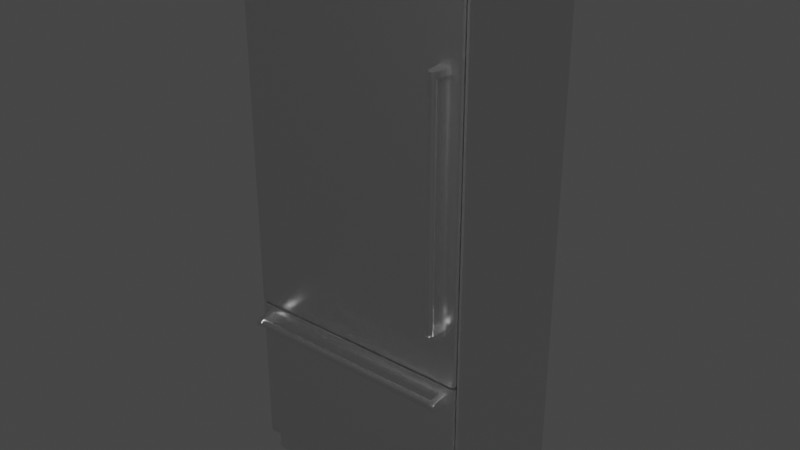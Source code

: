 # Source: Generic_Refrigerator.blend  (saved by Blender 2.83.19; exported with 4.5.12 LTS)
import bpy
from mathutils import Matrix  # noqa: F401  (used for matrix-valued properties, if any)

bpy.ops.wm.read_factory_settings(use_empty=True)
scene = bpy.context.scene
scene.name = 'Scene'

# ---- collections
col_collection = bpy.data.collections.new('Collection'); scene.collection.children.link(col_collection)

# ---- materials (node trees are filled in below, after node groups)
mat_polished_chrome = bpy.data.materials.new('Polished Chrome')
mat_polished_chrome.alpha_threshold = 0.0
mat_polished_chrome.use_transparent_shadow = False
mat_polished_chrome.diffuse_color = (0.4575, 0.4575, 0.4575, 1.0)
mat_polished_chrome.roughness = 0.5
mat_polished_chrome.specular_intensity = 0.8
mat_polished_chrome.line_color = (0.0, 0.0, 0.0, 1.0)

# ---- material node trees
mat_polished_chrome.use_nodes = True; mat_polished_chrome.node_tree.nodes.clear()
_N = mat_polished_chrome.node_tree.nodes; _L = mat_polished_chrome.node_tree.links
n0 = _N.new('ShaderNodeOutputMaterial'); n0.name = 'Material Output'; n0.location = (429, 269)
n0.width = 120
n1 = _N.new('ShaderNodeBsdfPrincipled'); n1.name = 'Principled BSDF'; n1.location = (102, 277)
n1.distribution = 'GGX'
n1.subsurface_method = 'BURLEY'
n1.inputs[1].default_value = 1.0
n1.inputs[2].default_value = 0.25
n1.inputs[3].default_value = 1.45
n1.inputs[27].default_value = (0.0, 0.0, 0.0, 1.0)
n1.inputs[28].default_value = 1.0
_L.new(n1.outputs[0], n0.inputs[0])
n0.is_active_output = True

# ---- world
world_world = bpy.data.worlds.new('World'); scene.world = world_world
world_world.use_nodes = True; world_world.node_tree.nodes.clear()
_N = world_world.node_tree.nodes; _L = world_world.node_tree.links
n0 = _N.new('ShaderNodeOutputWorld'); n0.name = 'World Output'; n0.location = (300, 300)
n1 = _N.new('ShaderNodeBackground'); n1.name = 'Background'; n1.location = (10, 300)
n1.inputs[0].default_value = (0.05088, 0.05088, 0.05088, 1.0)
_L.new(n1.outputs[0], n0.inputs[0])
n0.is_active_output = True
world_world.color = (0.05088, 0.05088, 0.05088)
world_world.use_sun_shadow = False
world_world.sun_shadow_jitter_overblur = 0.0

# ---- meshes
me_36_in_refrigerator_with_freezer_on_bottom = bpy.data.meshes.new('36 in Refrigerator with Freezer on Bottom')
me_36_in_refrigerator_with_freezer_on_bottom.from_pydata([(0.7051, -0.5491, 0.04218), (0.6204, -0.5491, 0.03346), (0.7051, -0.5299, 0.03346), (0.06358, -0.5937, 0.6763), (0.06358, -0.6558, 0.6477), (0.06358, -0.6607, 0.654), (0.06358, -0.6511, 0.643), (0.06358, -0.6538, 0.641), (0.06358, -0.6467, 0.6383), (0.06358, -0.6448, 0.6413), (0.06358, -0.6448, 0.6667), (0.06358, -0.6337, 0.6604), (0.06358, -0.6575, 0.654), (0.06358, -0.6589, 0.6614), (0.06358, -0.6538, 0.6671), (0.7051, -0.5491, 0.07705), (0.7051, -0.5299, 0.06833), (0.7051, -0.5299, 0.07705), (0.6204, -0.5491, 0.07705), (0.6204, -0.5491, 0.06833), (0.6204, -0.5299, 0.07705), (0.7051, -0.5491, 0.0509), (0.7051, -0.5491, 0.05961), (0.7051, -0.5299, 0.0509), (0.6204, -0.5491, 0.0509), (0.7051, -0.5299, 0.05961), (0.6204, -0.5299, 0.05961), (0.905, -0.5047, 2.134), (0.905, -0.5047, 0.08968), (0.905, -0.546, 2.134), (0.905, -0.546, 0.08968), (0.905, -0.5618, 0.08968), (0.9022, -0.5047, 0.08968), (0.9149, -0.5666, 0.08968), (0.905, -0.5746, 0.08968), (0.9149, -0.5746, 0.08968), (0.9078, -0.5713, 2.134), (0.9078, -0.5595, 0.08968), (0.9121, -0.5713, 2.134), (0.9078, -0.5713, 0.08968), (0.8319, -0.5299, 0.6299), (0.905, -0.5746, 2.134), (0.9022, -0.5483, 2.134), (0.9022, -0.5483, 0.08968), (0.08348, -0.5299, 0.6299), (0.3975, -0.5491, 0.04218), (0.3128, -0.5299, 0.04218), (0.3128, -0.5299, 0.03346), (0.3128, -0.5299, 0.0509), (0.3975, -0.5299, 0.0509), (0.3975, -0.5299, 0.05961), (0.3975, -0.5491, 0.07705), (0.3128, -0.5299, 0.07705), (0.3128, -0.5299, 0.06833), (0.3128, -0.5491, 0.03346), (0.3975, -0.5491, 0.03346), (0.3975, -0.5299, 0.03346), (0.3975, -0.5299, 0.04218), (0.3975, -0.5491, 0.05961), (0.3128, -0.5299, 0.05961), (0.02843, -0.5491, 0.1246), (0.02843, -0.5436, 0.1246), (0.8869, -0.5491, 0.685), (0.08348, -0.5491, 0.1797), (0.5179, -0.5491, 0.04218), (0.5179, -0.5491, 0.03346), (0.4153, -0.5491, 0.06833), (0.5, -0.5491, 0.07705), (0.4153, -0.5299, 0.07705), (0.5, -0.5299, 0.06833), (0.5, -0.5491, 0.06833), (0.03422, -0.5364, 2.013), (0.02843, -0.5436, 0.7358), (0.5, -0.5299, 0.0509), (0.5, -0.5299, 0.05961), (0.8869, -0.5436, 0.7358), (0.03422, -0.5299, 2.013), (0.08348, -0.5299, 1.963), (0.08348, -0.5299, 0.7908), (0.8319, -0.5299, 0.1797), (0.0004656, -0.5937, 2.134), (0.01206, -0.5589, 2.043), (0.0004656, -0.5767, 2.043), (0.0719, -0.5299, 2.134), (0.01573, -0.5299, 2.134), (0.01206, -0.5767, 2.134), (0.01573, -0.5589, 2.043), (0.01206, -0.5589, 2.134), (0.01206, -0.5767, 2.043), (0.0004656, -0.5767, 2.134), (0.0004656, -0.5937, 2.043), (0.8319, -0.5299, 1.963), (0.03422, -0.5299, 0.7416), (0.8319, -0.5299, 0.7908), (0.8811, -0.5299, 0.7416), (0.8811, -0.5299, 2.013), (0.8811, -0.5364, 0.7416), (0.8811, -0.5364, 2.013), (0.02843, -0.5491, 2.018), (0.8319, -0.5491, 0.7908), (0.8869, -0.5491, 2.018), (0.08348, -0.5491, 1.963), (0.02843, -0.5491, 0.7358), (0.08348, -0.5491, 0.7908), (0.8869, -0.5491, 0.7358), (0.8319, -0.5491, 1.963), (0.8869, -0.5436, 2.018), (0.02843, -0.5436, 2.018), (0.5179, -0.5491, 0.05961), (0.5179, -0.5299, 0.0509), (0.5179, -0.5491, 0.07705), (0.5179, -0.5491, 0.06833), (0.5179, -0.5299, 0.06833), (0.6025, -0.5491, 0.0509), (0.6025, -0.5299, 0.0509), (0.7051, -0.5299, 0.04218), (0.6204, -0.5491, 0.04218), (0.6204, -0.5299, 0.03346), (0.6025, -0.5491, 0.06833), (0.9022, -0.0386, 2.134), (0.295, -0.5491, 0.06833), (0.6204, -0.5491, 0.05961), (0.7051, -0.5491, 0.06833), (0.4153, -0.5491, 0.07705), (0.9022, -0.5491, 0.08968), (0.2103, -0.5491, 0.06833), (0.5179, -0.5491, 0.0509), (0.6025, -0.5491, 0.04218), (0.3128, -0.5491, 0.0509), (0.3128, -0.5491, 0.04218), (0.3975, -0.5491, 0.0509), (0.3128, -0.5491, 0.06833), (0.3128, -0.5491, 0.05961), (0.295, -0.5491, 0.04218), (0.6025, -0.5491, 0.05961), (0.7051, -0.5491, 0.03346), (0.3128, -0.5491, 0.07705), (0.4153, -0.5491, 0.0509), (0.5, -0.5491, 0.0509), (0.6025, -0.5491, 0.03346), (0.6025, -0.5491, 0.07705), (0.5, -0.5491, 0.05961), (0.6025, -0.5299, 0.04218), (0.6204, -0.5299, 0.04218), (0.5179, -0.5299, 0.03346), (0.6025, -0.5299, 0.03346), (0.5, -0.5299, 0.03346), (0.4153, -0.5299, 0.04218), (0.5179, -0.5299, 0.04218), (0.295, -0.5299, 0.06833), (0.6204, -0.5299, 0.0509), (0.6025, -0.5299, 0.05961), (0.295, -0.5299, 0.05961), (0.2103, -0.5299, 0.06833), (0.2103, -0.5299, 0.07705), (0.01317, -0.5299, 0.08968), (0.09371, -0.5299, 0.000776), (0.3975, -0.5299, 0.07705), (0.6025, -0.5299, 0.06833), (0.6025, -0.5299, 0.07705), (0.6204, -0.5299, 0.06833), (0.5179, -0.5299, 0.05961), (0.4153, -0.5299, 0.06833), (0.4153, -0.5299, 0.05961), (0.5, -0.5299, 0.07705), (0.4153, -0.5299, 0.0509), (0.295, -0.5299, 0.03346), (0.5179, -0.5299, 0.07705), (0.8418, -0.6607, 0.9231), (0.8492, -0.6589, 0.9231), (0.8482, -0.6558, 0.9231), (0.8528, -0.6511, 0.9231), (0.8308, -0.6511, 0.9231), (0.8291, -0.6448, 0.9231), (0.8549, -0.6538, 0.9231), (0.8545, -0.6448, 0.9231), (0.8418, -0.6575, 0.9231), (0.8288, -0.6538, 0.9231), (0.8196, -0.5937, 0.9231), (0.9022, -0.5299, 0.000776), (0.8216, -0.5491, 0.000776), (0.8101, -0.5491, 0.02039), (0.8216, -0.5299, 0.000776), (0.1052, -0.5491, 0.02039), (0.8101, -0.5299, 0.02039), (0.09371, -0.5491, 0.000776), (0.1052, -0.5299, 0.02039), (0.08348, -0.5299, 0.1797), (0.8319, -0.5491, 0.1797), (0.8811, -0.5299, 0.1304), (0.03422, -0.5299, 0.1304), (0.8869, -0.5436, 0.1246), (0.8869, -0.5491, 0.1246), (0.8261, -0.6467, 0.9231), (0.8345, -0.6589, 0.9231), (0.8549, -0.6538, 0.9009), (0.8576, -0.6467, 0.9231), (0.8418, -0.6607, 0.9009), (0.8869, -0.5436, 0.685), (0.8996, -0.5299, 2.043), (0.8996, -0.5589, 2.043), (0.8996, -0.5299, 2.134), (0.8434, -0.5589, 2.05), (0.8434, -0.5299, 2.05), (0.8434, -0.5937, 2.061), (0.0719, -0.5937, 2.061), (0.0719, -0.5589, 2.05), (0.0719, -0.5299, 2.05), (0.0719, -0.5937, 2.043), (0.8434, -0.5299, 2.043), (0.0719, -0.5299, 2.043), (0.0719, -0.5589, 2.086), (0.8811, -0.5364, 0.6792), (0.8811, -0.5364, 0.1304), (0.01317, -0.5491, 0.000776), (0.01317, -0.5491, 0.08968), (0.5, -0.5491, 0.04218), (0.4153, -0.5491, 0.04218), (0.4153, -0.5491, 0.03346), (0.5, -0.5491, 0.03346), (0.4153, -0.5299, 0.03346), (0.5, -0.5299, 0.04218), (0.4153, -0.5491, 0.05961), (0.8811, -0.5299, 0.6792), (0.08348, -0.5491, 0.6299), (0.8319, -0.5491, 0.6299), (0.02843, -0.5491, 0.685), (0.02843, -0.5436, 0.685), (0.03422, -0.5364, 0.1304), (0.03422, -0.5364, 0.6792), (0.03422, -0.5299, 0.6792), (0.9022, -0.5491, 0.000776), (0.9022, -0.5299, 0.08968), (0.9022, -0.000316, 0.000776), (0.01317, -0.000316, 0.000776), (0.9022, -0.5299, 2.134), (0.01317, -0.0386, 1.902), (0.01317, -0.5299, 2.134), (0.01317, -0.0386, 2.134), (0.01317, -0.5299, 0.000776), (0.9022, -0.0003163, 1.902), (0.01317, -0.0003163, 1.902), (0.9022, -0.0386, 1.902), (0.9149, -0.5666, 2.134), (0.9121, -0.5666, 0.08968), (0.9121, -0.5713, 0.08968), (0.03422, -0.5364, 0.7416), (0.01573, -0.5589, 2.134), (0.01573, -0.5299, 2.043), (0.9149, -0.5767, 2.134), (0.9033, -0.5767, 2.043), (0.9033, -0.5589, 2.134), (0.9033, -0.5589, 2.043), (0.8996, -0.5589, 2.134), (0.9033, -0.5767, 2.134), (0.9149, -0.5767, 2.043), (0.9149, -0.5937, 2.043), (0.8434, -0.5937, 2.134), (0.8434, -0.5937, 2.043), (0.9149, -0.5937, 2.134), (0.003259, -0.5713, 2.134), (0.007578, -0.5595, 2.134), (0.007578, -0.5595, 0.08968), (0.007578, -0.5713, 2.134), (0.007578, -0.5713, 0.08968), (0.01037, -0.546, 0.08968), (0.01037, -0.546, 2.134), (0.01317, -0.5047, 0.08968), (0.01037, -0.5047, 2.134), (0.01037, -0.5047, 0.08968), (0.01037, -0.5618, 0.08968), (0.003259, -0.5713, 0.08968), (0.0004656, -0.5666, 0.08968), (0.003259, -0.5666, 0.08968), (0.01037, -0.5746, 0.08968), (0.003259, -0.5666, 2.134), (0.905, -0.5618, 2.134), (0.9078, -0.5595, 2.134), (0.9149, -0.5746, 2.134), (0.9121, -0.5666, 2.134), (0.9022, -0.5047, 2.134), (0.06358, -0.6589, 0.6466), (0.06358, -0.6467, 0.6698), (0.06358, -0.5937, 0.6318), (0.06358, -0.6384, 0.643), (0.851, -0.6337, 0.6477), (0.06358, -0.6337, 0.6477), (0.06358, -0.632, 0.654), (0.851, -0.6337, 0.6604), (0.06358, -0.6384, 0.665), (0.851, -0.6448, 0.6667), (0.851, -0.6511, 0.665), (0.06358, -0.6511, 0.665), (0.851, -0.6558, 0.6604), (0.06358, -0.6558, 0.6604), (0.851, -0.6575, 0.654), (0.851, -0.6448, 0.6413), (0.851, -0.6589, 0.6466), (0.851, -0.6538, 0.641), (0.851, -0.6467, 0.6698), (0.851, -0.6467, 0.6383), (0.851, -0.5937, 0.6318), (0.851, -0.5937, 0.6763), (0.2103, -0.5299, 0.03346), (0.2103, -0.5491, 0.04218), (0.2103, -0.5299, 0.04218), (0.295, -0.5491, 0.03346), (0.295, -0.5299, 0.04218), (0.2103, -0.5491, 0.03346), (0.2103, -0.5491, 0.05961), (0.2103, -0.5299, 0.05961), (0.295, -0.5491, 0.0509), (0.295, -0.5491, 0.05961), (0.295, -0.5299, 0.0509), (0.2103, -0.5491, 0.0509), (0.2103, -0.5299, 0.0509), (0.3975, -0.5491, 0.06833), (0.3975, -0.5299, 0.06833), (0.8434, -0.5937, 2.116), (0.0719, -0.5937, 2.116), (0.0719, -0.5589, 2.104), (0.0004656, -0.5666, 2.134), (0.0004656, -0.5746, 2.134), (0.0004656, -0.5746, 0.08968), (0.01037, -0.5618, 2.134), (0.01317, -0.5483, 2.134), (0.01317, -0.5483, 0.08968), (0.01317, -0.5047, 2.134), (0.01037, -0.5746, 2.134), (0.8434, -0.5299, 2.104), (0.8434, -0.5589, 2.104), (0.0719, -0.5299, 2.104), (0.851, -0.6384, 0.665), (0.851, -0.632, 0.654), (0.851, -0.6607, 0.654), (0.851, -0.6589, 0.6614), (0.851, -0.6511, 0.643), (0.851, -0.6384, 0.643), (0.851, -0.6538, 0.6671), (0.851, -0.6558, 0.6477), (0.8641, -0.5937, 1.787), (0.8418, -0.632, 1.787), (0.8528, -0.6511, 1.787), (0.8492, -0.6589, 1.787), (0.8482, -0.6558, 1.787), (0.8261, -0.6467, 1.787), (0.8355, -0.6558, 1.787), (0.8345, -0.6589, 1.787), (0.8288, -0.6538, 1.787), (0.8492, -0.6589, 0.9009), (0.8576, -0.6467, 0.9009), (0.8196, -0.5937, 0.9009), (0.8641, -0.5937, 0.9009), (0.8261, -0.6467, 0.9009), (0.8288, -0.6538, 0.9009), (0.8345, -0.6589, 0.9009), (0.8641, -0.5937, 0.9231), (0.8196, -0.5937, 1.787), (0.8418, -0.6575, 1.787), (0.8355, -0.6558, 0.9231), (0.8308, -0.6511, 1.787), (0.8291, -0.6448, 1.787), (0.8308, -0.6384, 0.9231), (0.8308, -0.6384, 1.787), (0.8355, -0.6337, 0.9231), (0.8355, -0.6337, 1.787), (0.8418, -0.632, 0.9231), (0.8482, -0.6337, 0.9231), (0.8482, -0.6337, 1.787), (0.8528, -0.6384, 0.9231), (0.8528, -0.6384, 1.787), (0.8545, -0.6448, 1.787), (0.8288, -0.6538, 1.809), (0.8492, -0.6589, 1.809), (0.8549, -0.6538, 1.787), (0.8549, -0.6538, 1.809), (0.8261, -0.6467, 1.809), (0.8418, -0.6607, 1.787), (0.8345, -0.6589, 1.809), (0.8418, -0.6607, 1.809), (0.8576, -0.6467, 1.809), (0.8196, -0.5937, 1.809), (0.8641, -0.5937, 1.809), (0.8576, -0.6467, 1.787), (0.9021, -0.5363, 0.1095), (0.01323, -0.5363, 0.1095), (0.9021, -0.5363, 0.7002), (0.01323, -0.5363, 0.7002), (0.295, -0.5491, 0.07705), (0.2103, -0.5491, 0.07705), (0.295, -0.5299, 0.07705), (0.8434, -0.5589, 2.068), (0.8434, -0.5589, 2.086), (0.8434, -0.5937, 2.098), (0.8434, -0.5299, 2.086), (0.8434, -0.5299, 2.068), (0.0719, -0.5299, 2.068), (0.8434, -0.5937, 2.08), (0.0719, -0.5937, 2.098), (0.0719, -0.5937, 2.08), (0.0719, -0.5589, 2.068), (0.8434, -0.5299, 2.134), (0.0719, -0.5937, 2.134), (0.0719, -0.5299, 2.086), (0.01323, -0.5363, 2.026), (0.9021, -0.5363, 2.026), (0.01323, -0.5363, 0.7107), (0.9021, -0.5363, 0.7107), (0.9021, -0.5901, 0.1095), (0.8989, -0.5933, 0.1127), (0.9012, -0.5924, 0.1104), (0.01641, -0.5933, 0.1127), (0.01323, -0.5901, 0.1095), (0.01417, -0.5924, 0.1104), (0.8989, -0.5933, 0.6971), (0.9021, -0.5901, 0.7002), (0.9012, -0.5924, 0.6993), (0.01323, -0.5901, 0.7002), (0.01641, -0.5933, 0.6971), (0.01417, -0.5924, 0.6993), (0.01323, -0.5901, 2.026), (0.01641, -0.5933, 2.023), (0.01417, -0.5924, 2.025), (0.8989, -0.5933, 2.023), (0.9021, -0.5901, 2.026), (0.9012, -0.5924, 2.025), (0.01641, -0.5933, 0.7139), (0.01323, -0.5901, 0.7107), (0.01417, -0.5924, 0.7116), (0.9021, -0.5901, 0.7107), (0.8989, -0.5933, 0.7139), (0.9012, -0.5924, 0.7116), (0.04397, -0.6589, 0.6466), (0.04136, -0.6565, 0.6479), (0.04212, -0.6582, 0.647), (0.04136, -0.6523, 0.6432), (0.04397, -0.6538, 0.641), (0.04212, -0.6534, 0.6416), (0.04397, -0.6607, 0.654), (0.04136, -0.658, 0.654), (0.04212, -0.6599, 0.654), (0.04136, -0.5937, 0.6736), (0.04397, -0.5999, 0.6755), (0.04397, -0.5937, 0.6763), (0.04212, -0.5955, 0.6753), (0.04136, -0.6565, 0.6602), (0.04397, -0.6589, 0.6614), (0.04212, -0.6582, 0.661), (0.04397, -0.6538, 0.6671), (0.04136, -0.6523, 0.6649), (0.04212, -0.6534, 0.6665), (0.04136, -0.646, 0.6408), (0.04397, -0.6467, 0.6383), (0.04212, -0.6465, 0.639), (0.04397, -0.5937, 0.6318), (0.04136, -0.5981, 0.635), (0.04136, -0.5937, 0.6344), (0.04253, -0.5937, 0.6341), (0.04212, -0.595, 0.6327), (0.04136, -0.646, 0.6672), (0.04397, -0.6467, 0.6698), (0.04212, -0.6465, 0.669), (0.8706, -0.6538, 0.6671), (0.8732, -0.6523, 0.6649), (0.8724, -0.6534, 0.6665), (0.8706, -0.6467, 0.6383), (0.8732, -0.646, 0.6408), (0.8724, -0.6465, 0.639), (0.8706, -0.5937, 0.6763), (0.8732, -0.5981, 0.6731), (0.8732, -0.5937, 0.6736), (0.872, -0.5937, 0.6739), (0.8724, -0.595, 0.6753), (0.8732, -0.6523, 0.6432), (0.8706, -0.6538, 0.641), (0.8724, -0.6534, 0.6416), (0.8706, -0.6589, 0.6466), (0.8732, -0.6565, 0.6479), (0.8724, -0.6582, 0.647), (0.8706, -0.6607, 0.654), (0.8732, -0.658, 0.654), (0.8724, -0.6599, 0.654), (0.8732, -0.6565, 0.6602), (0.8706, -0.6589, 0.6614), (0.8724, -0.6582, 0.661), (0.8732, -0.5937, 0.6344), (0.8706, -0.5999, 0.6326), (0.8706, -0.5937, 0.6318), (0.8724, -0.5955, 0.6328), (0.8732, -0.646, 0.6672), (0.8706, -0.6467, 0.6698), (0.8724, -0.6465, 0.669)], [], [(6, 7, 8), (8, 9, 6), (4, 12, 5), (16, 15, 17), (18, 19, 20), (21, 22, 23), (92, 93, 94), (93, 91, 94), (94, 91, 95), (101, 102, 103), (102, 99, 103), (99, 102, 104), (99, 104, 100), (128, 129, 130), (136, 120, 131), (128, 133, 129), (149, 152, 153), (154, 153, 155), (158, 159, 160), (168, 169, 170), (170, 169, 171), (169, 174, 171), (170, 176, 168), (180, 181, 182), (209, 208, 210), (236, 237, 238), (236, 239, 237), (240, 241, 242), (261, 262, 263), (263, 262, 264), (268, 267, 269), (271, 272, 273), (285, 284, 286), (291, 292, 293), (293, 292, 294), (293, 294, 295), (297, 476, 334), (311, 312, 313), (342, 343, 344), (351, 352, 353), (353, 352, 350), (354, 353, 355), (362, 361, 363), (362, 363, 364), (364, 363, 365), (364, 365, 366), (367, 368, 369), (369, 368, 370), (373, 374, 375), (381, 380, 382), (388, 389, 390), (432, 281, 438), (433, 451, 435), (441, 443, 3, 457, 456), (454, 283, 452), (460, 282, 442), (446, 13, 14), (451, 439, 459), (135, 0, 2), (2, 0, 115), (1, 135, 117), (117, 135, 2), (287, 283, 3), (4, 5, 281), (4, 281, 6), (6, 281, 7), (287, 286, 283), (283, 286, 284), (283, 284, 8), (8, 284, 9), (292, 10, 282), (282, 10, 289), (282, 289, 3), (3, 289, 11), (11, 287, 3), (5, 12, 294), (5, 294, 13), (13, 294, 292), (13, 292, 14), (14, 292, 282), (122, 15, 16), (19, 122, 160), (160, 122, 16), (20, 19, 160), (15, 18, 17), (17, 18, 20), (23, 22, 25), (24, 21, 150), (150, 21, 23), (121, 24, 26), (26, 24, 150), (22, 121, 25), (25, 121, 26), (29, 30, 27), (27, 30, 28), (277, 37, 29), (29, 37, 30), (33, 245, 244), (28, 30, 32), (32, 30, 43), (33, 35, 245), (245, 35, 34), (245, 34, 39), (39, 34, 31), (43, 30, 31), (31, 30, 37), (31, 37, 39), (27, 28, 280), (280, 28, 32), (33, 243, 35), (35, 243, 278), (41, 34, 278), (278, 34, 35), (36, 39, 277), (277, 39, 37), (38, 245, 36), (36, 245, 39), (230, 223, 40), (40, 223, 189), (40, 189, 79), (79, 189, 190), (79, 190, 187), (190, 230, 187), (187, 230, 44), (44, 230, 40), (276, 31, 41), (41, 31, 34), (42, 43, 276), (276, 43, 31), (187, 44, 63), (63, 44, 224), (45, 129, 57), (57, 129, 46), (129, 54, 46), (46, 54, 47), (128, 130, 48), (48, 130, 49), (130, 58, 49), (49, 58, 50), (51, 136, 157), (157, 136, 52), (136, 131, 52), (52, 131, 53), (54, 55, 47), (47, 55, 56), (55, 45, 56), (56, 45, 57), (58, 132, 50), (50, 132, 59), (132, 128, 59), (59, 128, 48), (60, 226, 61), (61, 226, 227), (60, 224, 226), (226, 224, 225), (226, 225, 62), (62, 225, 188), (62, 188, 192), (188, 60, 192), (60, 188, 63), (60, 63, 224), (64, 65, 148), (148, 65, 144), (127, 64, 142), (142, 64, 148), (139, 127, 145), (145, 127, 142), (65, 139, 144), (144, 139, 145), (123, 66, 68), (68, 66, 162), (67, 123, 164), (164, 123, 68), (70, 67, 69), (69, 67, 164), (66, 70, 162), (162, 70, 69), (107, 72, 98), (98, 72, 102), (71, 246, 107), (107, 246, 72), (138, 141, 73), (73, 141, 74), (137, 138, 165), (165, 138, 73), (72, 75, 102), (102, 75, 104), (246, 96, 72), (72, 96, 75), (76, 92, 71), (71, 92, 246), (101, 103, 77), (77, 103, 78), (40, 79, 225), (225, 79, 188), (80, 90, 402), (402, 90, 208), (402, 208, 83), (83, 208, 210), (86, 88, 81), (210, 86, 248), (86, 210, 208), (86, 208, 88), (88, 208, 90), (88, 90, 82), (247, 83, 84), (89, 80, 85), (85, 80, 402), (85, 247, 87), (247, 85, 402), (247, 402, 83), (247, 86, 87), (87, 86, 81), (87, 81, 85), (85, 81, 88), (85, 88, 89), (89, 88, 82), (89, 82, 80), (80, 82, 90), (91, 77, 76), (76, 77, 78), (76, 78, 92), (92, 78, 93), (95, 91, 76), (94, 95, 96), (96, 95, 97), (106, 107, 100), (100, 107, 98), (105, 101, 91), (91, 101, 77), (99, 100, 105), (105, 100, 98), (105, 98, 101), (101, 98, 102), (99, 105, 93), (93, 105, 91), (96, 97, 75), (75, 97, 106), (75, 106, 104), (104, 106, 100), (95, 76, 97), (97, 76, 71), (97, 71, 106), (106, 71, 107), (134, 108, 151), (151, 108, 161), (108, 126, 161), (161, 126, 109), (140, 110, 159), (159, 110, 167), (110, 111, 167), (167, 111, 112), (126, 113, 109), (109, 113, 114), (113, 134, 114), (114, 134, 151), (0, 116, 115), (115, 116, 143), (116, 1, 143), (143, 1, 117), (111, 118, 112), (112, 118, 158), (118, 140, 158), (158, 140, 159), (119, 242, 238), (238, 242, 236), (312, 120, 309), (304, 183, 308), (121, 122, 19), (123, 67, 215), (215, 67, 124), (125, 389, 215), (215, 389, 388), (126, 64, 113), (113, 64, 127), (120, 125, 309), (309, 125, 215), (309, 215, 314), (130, 129, 45), (131, 132, 316), (316, 132, 58), (215, 183, 314), (314, 183, 304), (314, 304, 311), (311, 304, 133), (111, 108, 118), (118, 108, 134), (24, 116, 21), (21, 116, 0), (21, 0, 181), (181, 0, 135), (181, 135, 1), (120, 312, 131), (131, 312, 132), (132, 312, 311), (132, 311, 128), (128, 311, 133), (129, 133, 306), (129, 306, 54), (137, 217, 138), (138, 217, 216), (55, 54, 183), (183, 54, 306), (183, 306, 308), (22, 21, 124), (124, 21, 181), (124, 181, 231), (231, 181, 180), (18, 15, 124), (124, 15, 122), (124, 122, 22), (22, 122, 121), (185, 183, 214), (214, 183, 215), (139, 116, 127), (127, 116, 24), (127, 24, 113), (113, 24, 121), (113, 121, 134), (134, 121, 19), (134, 19, 118), (118, 19, 18), (118, 18, 140), (140, 18, 124), (140, 124, 110), (66, 222, 70), (70, 222, 141), (181, 219, 183), (183, 219, 218), (183, 218, 55), (55, 218, 217), (55, 217, 45), (45, 217, 137), (45, 137, 130), (130, 137, 222), (130, 222, 58), (58, 222, 66), (58, 66, 316), (316, 66, 123), (316, 123, 51), (51, 123, 215), (51, 215, 136), (136, 215, 388), (136, 388, 120), (124, 67, 110), (110, 67, 70), (110, 70, 111), (111, 70, 141), (111, 141, 108), (108, 141, 138), (108, 138, 126), (126, 138, 216), (126, 216, 64), (64, 216, 219), (64, 219, 65), (65, 219, 181), (65, 181, 139), (139, 181, 1), (139, 1, 116), (142, 143, 117), (115, 184, 2), (184, 144, 145), (307, 46, 47), (232, 23, 25), (146, 186, 220), (57, 147, 220), (221, 148, 144), (149, 390, 53), (53, 390, 52), (26, 150, 151), (151, 150, 114), (182, 184, 179), (179, 184, 232), (317, 50, 53), (53, 50, 59), (53, 59, 149), (149, 59, 152), (153, 152, 310), (155, 153, 310), (156, 239, 186), (186, 239, 155), (186, 155, 315), (315, 155, 310), (157, 52, 155), (155, 52, 390), (155, 390, 154), (2, 184, 117), (117, 184, 145), (145, 142, 117), (313, 152, 48), (48, 152, 59), (160, 159, 20), (221, 144, 146), (146, 144, 184), (146, 184, 186), (161, 112, 151), (151, 112, 158), (151, 158, 26), (26, 158, 160), (26, 160, 25), (25, 160, 16), (25, 16, 232), (232, 16, 17), (232, 17, 20), (69, 74, 162), (162, 74, 163), (232, 164, 155), (155, 164, 68), (155, 68, 157), (157, 68, 162), (157, 162, 317), (317, 162, 163), (317, 163, 50), (50, 163, 165), (50, 165, 49), (57, 220, 56), (56, 220, 186), (56, 186, 47), (47, 186, 166), (47, 166, 307), (20, 159, 232), (232, 159, 167), (232, 167, 164), (164, 167, 112), (164, 112, 69), (69, 112, 161), (69, 161, 74), (74, 161, 109), (74, 109, 73), (232, 184, 23), (23, 184, 115), (23, 115, 150), (150, 115, 143), (150, 143, 114), (143, 142, 114), (114, 142, 109), (109, 142, 148), (109, 148, 73), (73, 148, 221), (73, 221, 165), (165, 221, 147), (165, 147, 49), (49, 147, 57), (49, 57, 48), (48, 57, 46), (48, 46, 313), (313, 46, 307), (313, 307, 315), (315, 307, 305), (315, 305, 186), (186, 305, 303), (186, 303, 166), (369, 196, 356), (178, 366, 356), (356, 366, 367), (367, 369, 356), (172, 173, 193), (193, 173, 362), (193, 362, 178), (178, 362, 364), (178, 364, 366), (171, 174, 196), (171, 196, 175), (196, 369, 175), (168, 176, 359), (168, 359, 194), (194, 359, 172), (194, 172, 177), (177, 172, 193), (356, 352, 178), (178, 352, 351), (231, 180, 179), (179, 180, 182), (182, 181, 184), (181, 183, 184), (184, 183, 186), (183, 185, 186), (186, 185, 156), (79, 187, 188), (188, 187, 63), (213, 228, 189), (189, 228, 190), (191, 61, 213), (213, 61, 228), (192, 60, 191), (191, 60, 61), (178, 351, 193), (193, 351, 353), (194, 177, 355), (169, 195, 174), (174, 195, 350), (174, 350, 196), (355, 177, 354), (354, 177, 193), (354, 193, 353), (194, 355, 168), (168, 355, 197), (168, 197, 169), (169, 197, 349), (169, 349, 195), (198, 191, 212), (212, 191, 213), (62, 192, 198), (198, 192, 191), (201, 199, 401), (401, 199, 209), (253, 200, 201), (201, 200, 199), (204, 258, 202), (202, 258, 209), (202, 209, 203), (207, 210, 206), (206, 210, 208), (206, 208, 205), (258, 204, 208), (208, 204, 205), (202, 206, 204), (204, 206, 205), (203, 209, 207), (207, 209, 210), (258, 208, 209), (211, 399, 398), (396, 211, 403), (211, 396, 400), (211, 400, 399), (203, 207, 202), (202, 207, 206), (212, 213, 223), (223, 213, 189), (214, 215, 239), (239, 215, 155), (185, 214, 156), (156, 214, 239), (216, 217, 221), (221, 217, 147), (217, 218, 147), (147, 218, 220), (218, 219, 220), (220, 219, 146), (219, 216, 146), (146, 216, 221), (141, 222, 74), (74, 222, 163), (222, 137, 163), (163, 137, 165), (229, 212, 230), (230, 212, 223), (44, 40, 224), (224, 40, 225), (226, 62, 227), (227, 62, 198), (227, 198, 229), (229, 198, 212), (61, 227, 228), (228, 227, 229), (228, 229, 190), (190, 229, 230), (124, 231, 232), (232, 231, 179), (215, 124, 155), (155, 124, 232), (240, 233, 241), (241, 233, 234), (234, 233, 239), (239, 233, 179), (235, 242, 119), (235, 179, 242), (242, 179, 233), (242, 233, 240), (237, 239, 235), (235, 239, 179), (119, 238, 235), (235, 238, 237), (234, 236, 241), (236, 234, 239), (242, 241, 236), (243, 33, 279), (279, 33, 244), (279, 244, 38), (38, 244, 245), (92, 94, 246), (246, 94, 96), (84, 248, 247), (247, 248, 86), (83, 210, 84), (84, 210, 248), (103, 99, 78), (78, 99, 93), (259, 256, 249), (249, 256, 255), (249, 255, 254), (254, 255, 250), (254, 250, 251), (251, 250, 252), (251, 252, 253), (253, 252, 200), (254, 259, 249), (201, 401, 253), (253, 401, 257), (253, 254, 251), (254, 253, 257), (254, 257, 259), (250, 200, 252), (256, 250, 255), (250, 256, 258), (250, 258, 200), (200, 258, 209), (200, 209, 199), (401, 209, 257), (257, 209, 258), (257, 258, 259), (259, 258, 256), (263, 264, 260), (260, 264, 271), (266, 265, 261), (261, 265, 262), (268, 269, 266), (266, 269, 265), (327, 267, 268), (265, 270, 262), (264, 323, 271), (271, 323, 272), (267, 265, 269), (265, 267, 326), (265, 326, 270), (262, 270, 264), (264, 270, 274), (264, 274, 323), (273, 275, 271), (271, 275, 260), (272, 321, 273), (273, 321, 275), (29, 276, 277), (36, 278, 38), (38, 278, 243), (38, 243, 279), (280, 29, 27), (29, 280, 42), (29, 42, 276), (277, 276, 36), (36, 276, 41), (36, 41, 278), (280, 32, 42), (42, 32, 43), (433, 439, 451), (449, 459, 445), (451, 459, 455), (448, 14, 282), (438, 5, 446), (281, 436, 7), (452, 283, 8), (7, 436, 452), (445, 459, 439), (438, 281, 5), (448, 282, 460), (446, 5, 13), (7, 452, 8), (454, 457, 3, 283), (443, 442, 282, 3), (338, 462, 490), (446, 14, 448), (456, 455, 459, 441), (335, 462, 338), (334, 479, 335), (301, 471, 470, 485, 487), (474, 300, 465), (477, 466, 480), (489, 480, 466), (300, 486, 465), (337, 284, 285), (285, 286, 333), (333, 286, 287), (333, 287, 288), (288, 287, 11), (288, 11, 332), (332, 11, 289), (332, 289, 290), (290, 289, 10), (290, 10, 291), (291, 10, 292), (295, 294, 12), (295, 12, 339), (339, 12, 4), (339, 4, 336), (336, 4, 6), (336, 6, 296), (296, 6, 9), (9, 337, 296), (337, 9, 284), (335, 483, 462), (482, 489, 463), (299, 490, 302), (474, 298, 300), (297, 298, 476), (473, 466, 477), (334, 476, 479), (335, 479, 483), (301, 487, 486, 300), (482, 480, 489), (470, 469, 466, 485), (338, 490, 299), (489, 466, 469), (476, 298, 474), (302, 490, 468), (302, 468, 471, 301), (304, 308, 305), (305, 308, 303), (133, 304, 307), (307, 304, 305), (306, 133, 166), (166, 133, 307), (308, 306, 303), (303, 306, 166), (309, 314, 310), (310, 314, 315), (312, 309, 152), (152, 309, 310), (313, 312, 152), (314, 311, 315), (315, 311, 313), (316, 51, 317), (317, 51, 157), (131, 316, 53), (53, 316, 317), (318, 319, 330), (330, 319, 320), (318, 257, 319), (319, 257, 402), (321, 272, 322), (322, 272, 323), (322, 323, 328), (328, 323, 274), (328, 274, 324), (324, 274, 270), (324, 270, 325), (325, 270, 326), (325, 326, 327), (327, 326, 267), (321, 260, 275), (268, 266, 327), (327, 266, 325), (321, 322, 260), (260, 322, 328), (260, 328, 263), (263, 328, 324), (325, 266, 324), (324, 266, 261), (324, 261, 263), (401, 329, 83), (83, 329, 331), (330, 320, 329), (329, 320, 331), (332, 299, 302), (301, 333, 302), (302, 333, 288), (288, 332, 302), (334, 335, 293), (293, 335, 291), (336, 296, 300), (300, 296, 337), (300, 337, 301), (301, 337, 285), (301, 285, 333), (332, 290, 299), (299, 290, 291), (299, 291, 338), (338, 291, 335), (293, 295, 334), (334, 295, 339), (334, 339, 297), (297, 339, 336), (297, 336, 298), (298, 336, 300), (340, 341, 357), (370, 383, 371), (344, 343, 377), (344, 377, 358), (341, 365, 357), (357, 365, 363), (357, 363, 345), (345, 363, 361), (345, 361, 360), (370, 340, 383), (340, 370, 368), (340, 368, 341), (371, 383, 342), (342, 383, 374), (342, 374, 343), (358, 377, 346), (346, 377, 347), (346, 347, 360), (360, 347, 348), (360, 348, 345), (349, 350, 195), (353, 350, 197), (350, 349, 197), (355, 353, 197), (196, 350, 356), (356, 350, 352), (382, 340, 381), (381, 340, 357), (171, 342, 170), (170, 342, 344), (170, 344, 176), (176, 344, 358), (176, 358, 359), (359, 358, 346), (359, 346, 172), (172, 346, 360), (172, 360, 173), (173, 360, 361), (173, 361, 362), (366, 365, 341), (366, 341, 367), (367, 341, 368), (369, 370, 175), (175, 370, 371), (371, 171, 175), (171, 371, 342), (378, 372, 347), (375, 374, 383), (375, 383, 380), (347, 372, 348), (348, 372, 376), (348, 376, 345), (378, 347, 379), (379, 347, 377), (379, 377, 373), (373, 377, 343), (373, 343, 374), (381, 357, 376), (376, 357, 345), (378, 376, 372), (378, 379, 376), (376, 379, 380), (376, 380, 381), (375, 380, 373), (373, 380, 379), (380, 383, 382), (382, 383, 340), (420, 424, 405, 404), (387, 386, 384, 385), (415, 408, 384, 386), (412, 417, 387, 385), (418, 411, 409, 414), (417, 415, 386, 387), (125, 120, 153), (153, 120, 149), (120, 388, 149), (149, 388, 390), (390, 389, 154), (389, 125, 154), (154, 125, 153), (395, 394, 391), (391, 394, 392), (391, 392, 397), (397, 392, 393), (392, 211, 393), (393, 211, 398), (391, 400, 395), (395, 400, 396), (394, 395, 403), (403, 395, 396), (397, 393, 399), (399, 393, 398), (397, 399, 391), (391, 399, 400), (331, 320, 83), (83, 320, 319), (83, 319, 402), (401, 83, 257), (257, 83, 402), (394, 403, 392), (392, 403, 211), (257, 318, 401), (401, 318, 330), (401, 330, 329), (427, 420, 404, 406), (404, 405, 407, 406), (424, 429, 407, 405), (429, 427, 406, 407), (421, 426, 430, 423), (418, 414, 416, 419), (419, 416, 415, 417), (412, 408, 410, 413), (413, 410, 409, 411), (414, 409, 410, 416), (416, 410, 408, 415), (411, 418, 419, 413), (413, 419, 417, 412), (421, 423, 425, 422), (422, 425, 424, 420), (427, 429, 431, 428), (428, 431, 430, 426), (423, 430, 431, 425), (425, 431, 429, 424), (426, 421, 422, 428), (428, 422, 420, 427), (408, 412, 385, 384), (441, 444, 443), (444, 442, 443), (454, 458, 455, 456, 457), (468, 472, 469, 470, 471), (485, 488, 487), (488, 486, 487), (433, 435, 437, 434), (434, 437, 436, 432), (432, 438, 440, 434), (434, 440, 439, 433), (446, 448, 450, 447), (447, 450, 449, 445), (466, 473, 475, 467), (467, 475, 474, 465), (480, 482, 484, 481), (481, 484, 483, 479), (477, 480, 481, 478), (478, 481, 479, 476), (452, 436, 437, 453), (453, 437, 435, 451), (438, 446, 447, 440), (440, 447, 445, 439), (460, 442, 444, 461), (461, 444, 441, 459), (451, 455, 458, 453), (453, 458, 454, 452), (459, 449, 450, 461), (461, 450, 448, 460), (490, 462, 464, 491), (491, 464, 463, 489), (482, 463, 464, 484), (484, 464, 462, 483), (465, 486, 488, 467), (467, 488, 485, 466), (489, 469, 472, 491), (491, 472, 468, 490), (473, 477, 478, 475), (475, 478, 476, 474), (432, 436, 281)])
me_36_in_refrigerator_with_freezer_on_bottom.polygons.foreach_set('use_smooth', [True] * 938)
_uv = me_36_in_refrigerator_with_freezer_on_bottom.uv_layers.new(name='UVMap')
_uv.uv.foreach_set('vector', [0.5274, 0.8375, 0.5269, 0.8381, 0.5263, 0.8364, 0.5263, 0.8364, 0.527, 0.836, 0.5274, 0.8375, 0.5285, 0.8386, 0.53, 0.839, 0.53, 0.8397, 0.4692, 0.8455, 0.4672, 0.85, 0.4672, 0.8455, 0.4758, 0.85, 0.4738, 0.85, 0.4759, 0.8455, 0.478, 0.85, 0.476, 0.85, 0.478, 0.8455, 0.1999, 0.5025, 0.01245, 0.5135, 0.0009163, 0.5019, 0.01245, 0.5135, 0.01161, 0.789, 0.0009163, 0.5019, 0.0009163, 0.5019, 0.01161, 0.789, 0.0, 0.8006, 0.3992, 0.4603, 0.413, 0.7486, 0.4001, 0.7358, 0.413, 0.7486, 0.2242, 0.7363, 0.4001, 0.7358, 0.2242, 0.7363, 0.413, 0.7486, 0.2113, 0.7493, 0.2242, 0.7363, 0.2113, 0.7493, 0.2104, 0.4479, 0.9055, 0.7742, 0.9075, 0.7742, 0.9055, 0.7941, 0.8993, 0.7742, 0.9014, 0.77, 0.9014, 0.7742, 0.9055, 0.7742, 0.9075, 0.77, 0.9075, 0.7742, 0.9092, 0.6375, 0.9113, 0.6375, 0.9092, 0.6574, 0.9071, 0.6574, 0.9092, 0.6574, 0.904, 0.7037, 0.9094, 0.5652, 0.9074, 0.5652, 0.9094, 0.561, 0.5405, 0.8397, 0.5388, 0.8393, 0.539, 0.8386, 0.539, 0.8386, 0.5388, 0.8393, 0.5379, 0.8375, 0.5388, 0.8393, 0.5374, 0.8381, 0.5379, 0.8375, 0.539, 0.8386, 0.5405, 0.839, 0.5405, 0.8397, 0.4304, 0.8397, 0.4304, 0.8444, 0.4259, 0.8397, 0.9259, 0.6767, 0.9255, 0.4948, 0.9404, 0.496, 0.7676, 0.4467, 0.8823, 0.5017, 0.7674, 0.5013, 0.7676, 0.4467, 0.8838, 0.0003939, 0.8823, 0.5017, 0.2015, 0.7108, 0.2008, 0.502, 0.2104, 0.7108, 0.9508, 0.4804, 0.9493, 8.165e-06, 0.9535, 0.4804, 0.9535, 0.4804, 0.9493, 8.165e-06, 0.952, 0.0, 0.9881, 0.4814, 0.9889, 0.0009932, 0.9895, 0.0009952, 0.4908, 0.8404, 0.4916, 0.8414, 0.4909, 0.8415, 0.9693, 1.25e-05, 0.9698, 0.185, 0.9687, 0.185, 0.1791, 0.9862, 0.1785, 0.8012, 0.1802, 0.9862, 0.1802, 0.9862, 0.1785, 0.8012, 0.1796, 0.8012, 0.6302, 0.9734, 0.6296, 0.7884, 0.6317, 0.9734, 0.6142, 0.8497, 0.6096, 0.8497, 0.6142, 0.848, 0.4861, 0.85, 0.484, 0.85, 0.486, 0.8455, 0.5117, 0.8375, 0.5108, 0.8393, 0.5106, 0.8386, 0.452, 0.824, 0.4624, 0.8241, 0.4535, 0.8364, 0.4535, 0.8364, 0.4624, 0.8241, 0.4609, 0.8364, 0.4541, 0.8381, 0.4535, 0.8364, 0.4554, 0.8393, 0.976, 0.0, 0.9769, 0.2029, 0.9754, 0.2029, 0.7717, 0.714, 0.7711, 0.9169, 0.7706, 0.7139, 0.7706, 0.7139, 0.7711, 0.9169, 0.77, 0.9168, 0.7706, 0.7139, 0.77, 0.9168, 0.7691, 0.7139, 0.7676, 0.7139, 0.767, 0.9168, 0.7665, 0.7139, 0.7665, 0.7139, 0.767, 0.9168, 0.7659, 0.9168, 0.5771, 0.8497, 0.5823, 0.851, 0.5771, 0.8511, 0.4311, 0.824, 0.4222, 0.8364, 0.4206, 0.8241, 0.09056, 0.8472, 0.09062, 0.8273, 0.09503, 0.8472, 0.5634, 0.8462, 0.568, 0.8463, 0.5634, 0.848, 0.521, 0.8387, 0.5227, 0.8363, 0.5221, 0.8377, 0.484, 0.8538, 0.4834, 0.8544, 0.4787, 0.8544, 0.4837, 0.8445, 0.484, 0.8446, 0.4526, 0.8397, 0.4572, 0.8397, 0.4526, 0.8521, 0.4317, 0.8414, 0.4363, 0.8414, 0.4317, 0.8523, 0.5634, 0.8497, 0.568, 0.8497, 0.568, 0.8511, 0.5227, 0.8363, 0.5196, 0.8391, 0.5165, 0.8363, 0.1449, 0.8512, 0.1428, 0.8512, 0.1449, 0.8467, 0.1449, 0.8467, 0.1428, 0.8512, 0.1428, 0.8467, 0.577, 0.825, 0.5771, 0.8449, 0.5725, 0.825, 0.5725, 0.825, 0.5771, 0.8449, 0.5726, 0.8449, 0.53, 0.833, 0.5248, 0.824, 0.5352, 0.8241, 0.5285, 0.8386, 0.53, 0.8397, 0.5282, 0.8393, 0.5285, 0.8386, 0.5282, 0.8393, 0.5274, 0.8375, 0.5274, 0.8375, 0.5282, 0.8393, 0.5269, 0.8381, 0.53, 0.833, 0.5285, 0.8334, 0.5248, 0.824, 0.5248, 0.824, 0.5285, 0.8334, 0.5274, 0.8345, 0.5248, 0.824, 0.5274, 0.8345, 0.5263, 0.8364, 0.5263, 0.8364, 0.5274, 0.8345, 0.527, 0.836, 0.5325, 0.8375, 0.5329, 0.836, 0.5337, 0.8364, 0.5337, 0.8364, 0.5329, 0.836, 0.5326, 0.8345, 0.5337, 0.8364, 0.5326, 0.8345, 0.5352, 0.8241, 0.5352, 0.8241, 0.5326, 0.8345, 0.5315, 0.8334, 0.5315, 0.8334, 0.53, 0.833, 0.5352, 0.8241, 0.53, 0.8397, 0.53, 0.839, 0.5314, 0.8386, 0.53, 0.8397, 0.5314, 0.8386, 0.5317, 0.8393, 0.5317, 0.8393, 0.5314, 0.8386, 0.5325, 0.8375, 0.5317, 0.8393, 0.5325, 0.8375, 0.533, 0.8381, 0.533, 0.8381, 0.5325, 0.8375, 0.5337, 0.8364, 0.4693, 0.85, 0.4672, 0.85, 0.4692, 0.8455, 0.5725, 0.825, 0.5725, 0.8449, 0.568, 0.825, 0.568, 0.825, 0.5725, 0.8449, 0.568, 0.8449, 0.4759, 0.8455, 0.4738, 0.85, 0.4738, 0.8455, 0.09833, 0.8472, 0.09827, 0.8273, 0.1028, 0.8472, 0.1028, 0.8472, 0.09827, 0.8273, 0.1027, 0.8273, 0.478, 0.8455, 0.476, 0.85, 0.476, 0.8455, 0.5914, 0.825, 0.5915, 0.8449, 0.587, 0.825, 0.587, 0.825, 0.5915, 0.8449, 0.587, 0.8449, 0.4279, 0.8489, 0.4259, 0.8489, 0.428, 0.8444, 0.428, 0.8444, 0.4259, 0.8489, 0.4259, 0.8444, 0.04575, 0.8594, 0.04581, 0.8395, 0.05023, 0.8594, 0.05023, 0.8594, 0.04581, 0.8395, 0.05029, 0.8395, 0.9254, 0.4804, 0.9268, 1.291e-05, 0.935, 0.4804, 0.935, 0.4804, 0.9268, 1.291e-05, 0.9365, 4.16e-05, 0.9222, 0.4804, 0.9237, 8.21e-06, 0.9254, 0.4804, 0.9254, 0.4804, 0.9237, 8.21e-06, 0.9268, 1.291e-05, 0.4389, 0.8544, 0.4381, 0.8554, 0.4382, 0.8544, 0.4381, 0.8398, 0.4371, 0.8494, 0.4374, 0.8397, 0.4374, 0.8397, 0.4371, 0.8494, 0.4364, 0.8499, 0.4389, 0.8544, 0.4387, 0.8563, 0.4381, 0.8554, 0.4381, 0.8554, 0.4387, 0.8563, 0.4364, 0.856, 0.4381, 0.8554, 0.4364, 0.856, 0.4371, 0.8553, 0.4371, 0.8553, 0.4364, 0.856, 0.4367, 0.8531, 0.4364, 0.8499, 0.4371, 0.8494, 0.4367, 0.8531, 0.4367, 0.8531, 0.4371, 0.8494, 0.4374, 0.8526, 0.4367, 0.8531, 0.4374, 0.8526, 0.4371, 0.8553, 0.9853, 0.4814, 0.9868, 0.0009932, 0.9859, 0.4814, 0.9859, 0.4814, 0.9868, 0.0009932, 0.9874, 0.0009952, 0.4187, 0.4473, 0.4202, 0.9277, 0.4168, 0.4473, 0.4168, 0.4473, 0.4202, 0.9277, 0.4183, 0.9277, 0.632, 0.308, 0.6334, 0.7884, 0.6296, 0.308, 0.6296, 0.308, 0.6334, 0.7884, 0.6311, 0.7884, 0.9194, 0.4804, 0.9209, 0.0, 0.9222, 0.4804, 0.9222, 0.4804, 0.9209, 0.0, 0.9237, 8.21e-06, 0.9838, 0.0009922, 0.9853, 0.4814, 0.9828, 0.0009953, 0.9828, 0.0009953, 0.9853, 0.4814, 0.9843, 0.4814, 0.634, 0.9133, 0.6334, 0.7143, 0.645, 0.7259, 0.645, 0.7259, 0.6334, 0.7143, 0.7624, 0.7139, 0.645, 0.7259, 0.7624, 0.7139, 0.7508, 0.7255, 0.7508, 0.7255, 0.7624, 0.7139, 0.763, 0.9129, 0.7508, 0.7255, 0.763, 0.9129, 0.7514, 0.9014, 0.763, 0.9129, 0.634, 0.9133, 0.7514, 0.9014, 0.7514, 0.9014, 0.634, 0.9133, 0.6456, 0.9017, 0.6456, 0.9017, 0.634, 0.9133, 0.645, 0.7259, 0.8972, 0.4804, 0.8986, 3.742e-05, 0.9002, 0.4804, 0.9002, 0.4804, 0.8986, 3.742e-05, 0.9016, 4.693e-05, 0.894, 0.4804, 0.8955, 3.245e-05, 0.8972, 0.4804, 0.8972, 0.4804, 0.8955, 3.245e-05, 0.8986, 3.742e-05, 0.04303, 0.8012, 0.04271, 0.907, 0.03855, 0.8012, 0.03855, 0.8012, 0.04271, 0.907, 0.03823, 0.907, 0.07038, 0.8472, 0.07031, 0.8273, 0.07485, 0.8472, 0.07485, 0.8472, 0.07031, 0.8273, 0.07479, 0.8273, 0.6051, 0.8494, 0.6031, 0.8494, 0.6051, 0.8449, 0.6051, 0.8449, 0.6031, 0.8494, 0.6031, 0.8449, 0.6051, 0.825, 0.6051, 0.8449, 0.6006, 0.825, 0.6006, 0.825, 0.6051, 0.8449, 0.6006, 0.8449, 0.4882, 0.85, 0.4862, 0.85, 0.4882, 0.8455, 0.4882, 0.8455, 0.4862, 0.85, 0.4862, 0.8455, 0.1293, 0.8471, 0.1292, 0.8272, 0.1337, 0.847, 0.1337, 0.847, 0.1292, 0.8272, 0.1337, 0.8271, 0.4304, 0.8489, 0.4283, 0.8489, 0.4304, 0.8444, 0.4304, 0.8444, 0.4283, 0.8489, 0.4283, 0.8444, 0.568, 0.825, 0.5679, 0.8449, 0.5635, 0.825, 0.5635, 0.825, 0.5679, 0.8449, 0.5634, 0.8449, 0.1494, 0.8512, 0.1474, 0.8512, 0.1494, 0.8467, 0.1494, 0.8467, 0.1474, 0.8512, 0.1474, 0.8467, 0.0626, 0.8472, 0.06266, 0.8273, 0.06708, 0.8472, 0.06708, 0.8472, 0.06266, 0.8273, 0.06714, 0.8273, 0.5449, 0.8489, 0.5429, 0.8489, 0.545, 0.8444, 0.545, 0.8444, 0.5429, 0.8489, 0.5429, 0.8444, 0.1705, 0.8012, 0.1701, 0.9328, 0.1693, 0.8012, 0.1693, 0.8012, 0.1701, 0.9328, 0.1688, 0.9328, 0.9034, 0.5017, 0.7847, 0.515, 0.7717, 0.5021, 0.7717, 0.5021, 0.7847, 0.515, 0.7852, 0.6908, 0.7717, 0.5021, 0.7852, 0.6908, 0.7723, 0.7038, 0.7723, 0.7038, 0.7852, 0.6908, 0.891, 0.6905, 0.7723, 0.7038, 0.891, 0.6905, 0.904, 0.7034, 0.891, 0.6905, 0.9034, 0.5017, 0.904, 0.7034, 0.9034, 0.5017, 0.891, 0.6905, 0.8905, 0.5146, 0.9034, 0.5017, 0.8905, 0.5146, 0.7847, 0.515, 0.5718, 0.8494, 0.5698, 0.8494, 0.5718, 0.8449, 0.5718, 0.8449, 0.5698, 0.8494, 0.5698, 0.8449, 0.5457, 0.8589, 0.5457, 0.839, 0.5502, 0.8589, 0.5502, 0.8589, 0.5457, 0.839, 0.5501, 0.839, 0.1519, 0.8512, 0.1498, 0.8512, 0.1519, 0.8467, 0.1519, 0.8467, 0.1498, 0.8512, 0.1498, 0.8467, 0.1409, 0.8268, 0.141, 0.8467, 0.1365, 0.8268, 0.1365, 0.8268, 0.141, 0.8467, 0.1365, 0.8467, 0.4713, 0.8494, 0.4693, 0.8494, 0.4713, 0.8449, 0.4713, 0.8449, 0.4693, 0.8494, 0.4693, 0.8449, 0.1428, 0.8467, 0.1429, 0.8268, 0.1473, 0.8467, 0.1473, 0.8467, 0.1429, 0.8268, 0.1474, 0.8268, 0.5012, 0.85, 0.4991, 0.85, 0.5012, 0.8455, 0.5012, 0.8455, 0.4991, 0.85, 0.4991, 0.8455, 0.6096, 0.825, 0.6097, 0.8449, 0.6051, 0.825, 0.6051, 0.825, 0.6097, 0.8449, 0.6052, 0.8449, 0.9624, 0.5132, 0.9633, 0.2119, 0.9637, 0.5132, 0.9637, 0.5132, 0.9633, 0.2119, 0.9646, 0.2119, 0.9608, 0.5118, 0.9617, 0.2132, 0.9624, 0.5132, 0.9624, 0.5132, 0.9617, 0.2132, 0.9633, 0.2119, 0.5039, 0.85, 0.5018, 0.85, 0.5039, 0.8455, 0.5039, 0.8455, 0.5018, 0.85, 0.5018, 0.8455, 0.5634, 0.825, 0.5634, 0.8449, 0.559, 0.825, 0.559, 0.825, 0.5634, 0.8449, 0.5589, 0.8449, 0.9908, 0.2797, 0.9914, 0.4814, 0.9895, 0.2797, 0.9895, 0.2797, 0.9914, 0.4814, 0.9902, 0.4814, 0.9925, 0.281, 0.9931, 0.48, 0.9908, 0.2797, 0.9908, 0.2797, 0.9931, 0.48, 0.9914, 0.4814, 0.9592, 0.5118, 0.9601, 0.2132, 0.9608, 0.5118, 0.9608, 0.5118, 0.9601, 0.2132, 0.9617, 0.2132, 0.9752, 0.7887, 0.9744, 0.5132, 0.9797, 0.7887, 0.9797, 0.7887, 0.9744, 0.5132, 0.9789, 0.5132, 0.1522, 0.907, 0.1519, 0.8012, 0.1567, 0.907, 0.1567, 0.907, 0.1519, 0.8012, 0.1564, 0.8012, 0.1028, 0.8012, 0.1029, 0.8227, 0.1196, 0.8012, 0.1196, 0.8012, 0.1029, 0.8227, 0.1197, 0.8226, 0.1365, 0.8161, 0.1519, 0.8012, 0.1468, 0.8268, 0.07484, 0.8273, 0.07485, 0.8012, 0.0626, 0.8097, 0.05257, 0.8262, 0.05675, 0.8254, 0.05257, 0.8254, 0.04575, 0.8394, 0.05257, 0.8262, 0.04579, 0.8262, 0.05257, 0.8262, 0.04575, 0.8394, 0.06067, 0.8395, 0.05257, 0.8262, 0.06067, 0.8395, 0.05675, 0.8254, 0.05675, 0.8254, 0.06067, 0.8395, 0.06072, 0.8227, 0.05675, 0.8254, 0.06072, 0.8227, 0.05675, 0.8227, 0.6223, 0.6195, 0.6292, 0.6327, 0.6291, 0.6195, 0.6182, 0.616, 0.6142, 0.616, 0.6182, 0.6187, 0.6182, 0.6187, 0.6142, 0.616, 0.6142, 0.6328, 0.6182, 0.6187, 0.6223, 0.6195, 0.6223, 0.6187, 0.6223, 0.6195, 0.6182, 0.6187, 0.6142, 0.6328, 0.6223, 0.6195, 0.6142, 0.6328, 0.6292, 0.6327, 0.1419, 0.8268, 0.142, 0.8482, 0.1428, 0.8268, 0.1428, 0.8268, 0.142, 0.8482, 0.1428, 0.8482, 0.4882, 0.8455, 0.4882, 0.8241, 0.484, 0.8455, 0.484, 0.8455, 0.4882, 0.8241, 0.4841, 0.824, 0.09509, 0.8273, 0.09516, 0.8488, 0.09782, 0.8273, 0.09782, 0.8273, 0.09516, 0.8488, 0.09789, 0.8487, 0.5542, 0.8604, 0.5542, 0.839, 0.5502, 0.8604, 0.5502, 0.8604, 0.5542, 0.839, 0.5503, 0.839, 0.01161, 0.789, 0.1874, 0.7896, 0.199, 0.8012, 0.199, 0.8012, 0.1874, 0.7896, 0.1883, 0.5141, 0.199, 0.8012, 0.1883, 0.5141, 0.1999, 0.5025, 0.1999, 0.5025, 0.1883, 0.5141, 0.01245, 0.5135, 0.0, 0.8006, 0.01161, 0.789, 0.199, 0.8012, 0.9691, 0.2132, 0.97, 0.5118, 0.9675, 0.2132, 0.9675, 0.2132, 0.97, 0.5118, 0.9685, 0.5118, 0.3756, 0.951, 0.375, 0.7493, 0.3769, 0.951, 0.3769, 0.951, 0.375, 0.7493, 0.3763, 0.7493, 0.1904, 0.977, 0.1899, 0.8012, 0.1949, 0.977, 0.1949, 0.977, 0.1899, 0.8012, 0.1943, 0.8012, 0.2242, 0.7363, 0.2104, 0.4479, 0.2234, 0.4608, 0.2234, 0.4608, 0.2104, 0.4479, 0.4121, 0.4473, 0.2234, 0.4608, 0.4121, 0.4473, 0.3992, 0.4603, 0.3992, 0.4603, 0.4121, 0.4473, 0.413, 0.7486, 0.9794, 0.2059, 0.9802, 0.4814, 0.9749, 0.2059, 0.9749, 0.2059, 0.9802, 0.4814, 0.9757, 0.4814, 0.9675, 0.2132, 0.9685, 0.5118, 0.9659, 0.2119, 0.9659, 0.2119, 0.9685, 0.5118, 0.9668, 0.5132, 0.9659, 0.2119, 0.9668, 0.5132, 0.9646, 0.2119, 0.9646, 0.2119, 0.9668, 0.5132, 0.9655, 0.5132, 0.3724, 0.9496, 0.3718, 0.7506, 0.374, 0.9496, 0.374, 0.9496, 0.3718, 0.7506, 0.3734, 0.7506, 0.374, 0.9496, 0.3734, 0.7506, 0.3756, 0.951, 0.3756, 0.951, 0.3734, 0.7506, 0.375, 0.7493, 0.05029, 0.8594, 0.05035, 0.8395, 0.05476, 0.8594, 0.05476, 0.8594, 0.05035, 0.8395, 0.05482, 0.8395, 0.5425, 0.8489, 0.5405, 0.8489, 0.5425, 0.8444, 0.5425, 0.8444, 0.5405, 0.8489, 0.5405, 0.8444, 0.623, 0.8554, 0.6229, 0.8355, 0.6275, 0.8554, 0.6275, 0.8554, 0.6229, 0.8355, 0.6274, 0.8355, 0.5953, 0.8494, 0.5933, 0.8494, 0.5953, 0.8449, 0.5953, 0.8449, 0.5933, 0.8494, 0.5933, 0.8449, 0.6005, 0.825, 0.6006, 0.8449, 0.596, 0.825, 0.596, 0.825, 0.6006, 0.8449, 0.5961, 0.8449, 0.4991, 0.85, 0.4971, 0.85, 0.4991, 0.8455, 0.4991, 0.8455, 0.4971, 0.85, 0.4971, 0.8455, 0.5544, 0.8589, 0.5544, 0.839, 0.5588, 0.8589, 0.5588, 0.8589, 0.5544, 0.839, 0.5589, 0.839, 0.561, 0.8494, 0.5589, 0.8494, 0.561, 0.8449, 0.561, 0.8449, 0.5589, 0.8494, 0.5589, 0.8449, 0.5861, 0.825, 0.5861, 0.8449, 0.5816, 0.825, 0.5816, 0.825, 0.5861, 0.8449, 0.5817, 0.8449, 0.141, 0.8512, 0.1389, 0.8512, 0.141, 0.8467, 0.141, 0.8467, 0.1389, 0.8512, 0.1389, 0.8467, 0.5589, 0.6161, 0.6136, 0.616, 0.5595, 0.825, 0.5595, 0.825, 0.6136, 0.616, 0.6142, 0.8248, 0.9034, 0.77, 0.9014, 0.77, 0.9034, 0.7501, 0.9075, 0.7501, 0.9125, 0.7254, 0.9095, 0.7501, 0.9037, 0.8465, 0.9017, 0.8664, 0.9016, 0.8465, 0.8994, 0.7983, 0.8995, 0.8182, 0.8962, 0.7038, 0.8962, 0.7038, 0.8995, 0.8182, 0.8968, 0.9127, 0.9013, 0.7501, 0.8993, 0.7501, 0.8962, 0.7038, 0.8962, 0.7038, 0.8993, 0.7501, 0.8993, 0.77, 0.9056, 0.8224, 0.9077, 0.8224, 0.9057, 0.8423, 0.9057, 0.8423, 0.9077, 0.8224, 0.9077, 0.8423, 0.9014, 0.77, 0.9013, 0.7501, 0.9034, 0.7501, 0.9034, 0.7501, 0.9013, 0.7501, 0.8962, 0.7038, 0.9034, 0.7501, 0.8962, 0.7038, 0.9054, 0.7501, 0.9055, 0.7941, 0.9075, 0.7742, 0.9076, 0.7941, 0.9014, 0.7742, 0.9034, 0.7742, 0.9014, 0.7941, 0.9014, 0.7941, 0.9034, 0.7742, 0.9035, 0.7941, 0.8962, 0.7038, 0.9125, 0.7254, 0.9054, 0.7501, 0.9054, 0.7501, 0.9125, 0.7254, 0.9075, 0.7501, 0.9054, 0.7501, 0.9075, 0.7501, 0.9055, 0.77, 0.9055, 0.77, 0.9075, 0.7501, 0.9075, 0.77, 0.9015, 0.8224, 0.9036, 0.8224, 0.9016, 0.8423, 0.9016, 0.8423, 0.9036, 0.8224, 0.9036, 0.8423, 0.9057, 0.8465, 0.9078, 0.8465, 0.9058, 0.8664, 0.9058, 0.8664, 0.9078, 0.8465, 0.9078, 0.8664, 0.9058, 0.8664, 0.9078, 0.8664, 0.913, 0.891, 0.913, 0.891, 0.9078, 0.8664, 0.9099, 0.8663, 0.913, 0.891, 0.9099, 0.8663, 0.9098, 0.8464, 0.9014, 0.77, 0.9034, 0.77, 0.9014, 0.7742, 0.9014, 0.7742, 0.9034, 0.77, 0.9034, 0.7742, 0.9034, 0.7742, 0.9034, 0.77, 0.9055, 0.77, 0.9034, 0.7742, 0.9055, 0.77, 0.9055, 0.7742, 0.9055, 0.7742, 0.9055, 0.77, 0.9075, 0.77, 0.9075, 0.7742, 0.9075, 0.77, 0.9096, 0.77, 0.9075, 0.7742, 0.9096, 0.77, 0.9096, 0.7742, 0.9056, 0.7983, 0.9076, 0.7983, 0.9056, 0.8182, 0.9056, 0.8182, 0.9076, 0.7983, 0.9077, 0.8182, 0.9096, 0.7941, 0.9096, 0.7742, 0.9125, 0.7254, 0.9125, 0.7254, 0.9096, 0.7742, 0.9096, 0.77, 0.9125, 0.7254, 0.9096, 0.77, 0.9095, 0.7501, 0.9037, 0.8664, 0.9058, 0.8664, 0.8968, 0.9127, 0.8968, 0.9127, 0.9058, 0.8664, 0.913, 0.891, 0.8968, 0.9127, 0.913, 0.891, 0.9177, 0.9126, 0.9177, 0.9126, 0.913, 0.891, 0.9176, 0.8937, 0.8996, 0.8465, 0.8996, 0.8664, 0.8968, 0.9127, 0.8968, 0.9127, 0.8996, 0.8664, 0.9017, 0.8664, 0.8968, 0.9127, 0.9017, 0.8664, 0.9037, 0.8664, 0.9037, 0.8664, 0.9017, 0.8664, 0.9037, 0.8465, 0.9171, 0.7227, 0.9125, 0.7254, 0.917, 0.7038, 0.917, 0.7038, 0.9125, 0.7254, 0.8962, 0.7038, 0.9098, 0.8423, 0.9078, 0.8465, 0.9077, 0.8423, 0.9077, 0.8423, 0.9078, 0.8465, 0.9057, 0.8465, 0.9077, 0.8423, 0.9057, 0.8465, 0.9057, 0.8423, 0.9057, 0.8423, 0.9057, 0.8465, 0.9037, 0.8465, 0.9057, 0.8423, 0.9037, 0.8465, 0.9036, 0.8423, 0.9036, 0.8423, 0.9037, 0.8465, 0.9016, 0.8465, 0.9036, 0.8423, 0.9016, 0.8465, 0.9016, 0.8423, 0.9016, 0.8423, 0.9016, 0.8465, 0.8996, 0.8465, 0.9016, 0.8423, 0.8996, 0.8465, 0.8995, 0.8423, 0.8995, 0.8423, 0.8996, 0.8465, 0.8968, 0.9127, 0.8995, 0.8423, 0.8968, 0.9127, 0.8995, 0.8224, 0.9015, 0.7983, 0.9035, 0.7983, 0.9015, 0.8182, 0.9015, 0.8182, 0.9035, 0.7983, 0.9036, 0.8182, 0.913, 0.891, 0.9097, 0.8182, 0.9125, 0.7254, 0.9125, 0.7254, 0.9097, 0.8182, 0.9097, 0.7983, 0.9125, 0.7254, 0.9097, 0.7983, 0.9096, 0.7941, 0.9096, 0.7941, 0.9097, 0.7983, 0.9076, 0.7983, 0.9096, 0.7941, 0.9076, 0.7983, 0.9076, 0.7941, 0.9076, 0.7941, 0.9076, 0.7983, 0.9056, 0.7983, 0.9076, 0.7941, 0.9056, 0.7983, 0.9055, 0.7941, 0.9055, 0.7941, 0.9056, 0.7983, 0.9035, 0.7983, 0.9055, 0.7941, 0.9035, 0.7983, 0.9035, 0.7941, 0.9035, 0.7941, 0.9035, 0.7983, 0.9015, 0.7983, 0.9035, 0.7941, 0.9015, 0.7983, 0.9014, 0.7941, 0.9014, 0.7941, 0.9015, 0.7983, 0.8994, 0.7983, 0.9014, 0.7941, 0.8994, 0.7983, 0.8994, 0.7941, 0.8994, 0.7941, 0.8994, 0.7983, 0.8962, 0.7038, 0.8994, 0.7941, 0.8962, 0.7038, 0.8993, 0.7742, 0.8993, 0.7742, 0.8962, 0.7038, 0.8993, 0.77, 0.8993, 0.7742, 0.8993, 0.77, 0.9014, 0.77, 0.8968, 0.9127, 0.8995, 0.8182, 0.8995, 0.8224, 0.8995, 0.8224, 0.8995, 0.8182, 0.9015, 0.8182, 0.8995, 0.8224, 0.9015, 0.8182, 0.9015, 0.8224, 0.9015, 0.8224, 0.9015, 0.8182, 0.9036, 0.8182, 0.9015, 0.8224, 0.9036, 0.8182, 0.9036, 0.8224, 0.9036, 0.8224, 0.9036, 0.8182, 0.9056, 0.8182, 0.9036, 0.8224, 0.9056, 0.8182, 0.9056, 0.8224, 0.9056, 0.8224, 0.9056, 0.8182, 0.9077, 0.8182, 0.9056, 0.8224, 0.9077, 0.8182, 0.9077, 0.8224, 0.9077, 0.8224, 0.9077, 0.8182, 0.9097, 0.8182, 0.9077, 0.8224, 0.9097, 0.8182, 0.9097, 0.8224, 0.9097, 0.8224, 0.9097, 0.8182, 0.913, 0.891, 0.9097, 0.8224, 0.913, 0.891, 0.9098, 0.8423, 0.9098, 0.8423, 0.913, 0.891, 0.9098, 0.8464, 0.9098, 0.8423, 0.9098, 0.8464, 0.9078, 0.8465, 0.9156, 0.5653, 0.9156, 0.5611, 0.9176, 0.5611, 0.9157, 0.5412, 0.9208, 0.5165, 0.9177, 0.5412, 0.9208, 0.5165, 0.9176, 0.5852, 0.9176, 0.5653, 0.9154, 0.6375, 0.9154, 0.6333, 0.9174, 0.6333, 0.9046, 0.4948, 0.9136, 0.5412, 0.9116, 0.5412, 0.9176, 0.5894, 0.9203, 0.6821, 0.9175, 0.6093, 0.9154, 0.6134, 0.9154, 0.6092, 0.9175, 0.6093, 0.9155, 0.5893, 0.9155, 0.5852, 0.9176, 0.5852, 0.9092, 0.6375, 0.9072, 0.6375, 0.9092, 0.6333, 0.9092, 0.6333, 0.9072, 0.6375, 0.9072, 0.6333, 0.9115, 0.5611, 0.9135, 0.5611, 0.9115, 0.5652, 0.9115, 0.5652, 0.9135, 0.5611, 0.9135, 0.5653, 0.9255, 0.5138, 0.9208, 0.5165, 0.9255, 0.4949, 0.9255, 0.4949, 0.9208, 0.5165, 0.9046, 0.4948, 0.9093, 0.6134, 0.9113, 0.6134, 0.9092, 0.6333, 0.9092, 0.6333, 0.9113, 0.6134, 0.9113, 0.6333, 0.9092, 0.6333, 0.9113, 0.6333, 0.9092, 0.6375, 0.9092, 0.6375, 0.9113, 0.6333, 0.9113, 0.6375, 0.9092, 0.6574, 0.9113, 0.6375, 0.9112, 0.6574, 0.904, 0.7037, 0.9092, 0.6574, 0.9112, 0.6574, 0.9249, 0.6848, 0.9249, 0.7038, 0.9203, 0.6821, 0.9203, 0.6821, 0.9249, 0.7038, 0.904, 0.7037, 0.9203, 0.6821, 0.904, 0.7037, 0.9132, 0.6574, 0.9132, 0.6574, 0.904, 0.7037, 0.9112, 0.6574, 0.9072, 0.6134, 0.9072, 0.6333, 0.904, 0.7037, 0.904, 0.7037, 0.9072, 0.6333, 0.9072, 0.6375, 0.904, 0.7037, 0.9072, 0.6375, 0.9071, 0.6574, 0.9177, 0.5412, 0.9208, 0.5165, 0.9176, 0.5611, 0.9176, 0.5611, 0.9208, 0.5165, 0.9176, 0.5653, 0.9176, 0.5653, 0.9156, 0.5653, 0.9176, 0.5611, 0.9133, 0.6375, 0.9113, 0.6375, 0.9133, 0.6333, 0.9133, 0.6333, 0.9113, 0.6375, 0.9113, 0.6333, 0.9094, 0.561, 0.9074, 0.5652, 0.9074, 0.561, 0.9155, 0.5893, 0.9176, 0.5852, 0.9176, 0.5894, 0.9176, 0.5894, 0.9176, 0.5852, 0.9208, 0.5165, 0.9176, 0.5894, 0.9208, 0.5165, 0.9203, 0.6821, 0.9114, 0.5851, 0.9094, 0.5851, 0.9115, 0.5652, 0.9115, 0.5652, 0.9094, 0.5851, 0.9094, 0.5652, 0.9115, 0.5652, 0.9094, 0.5652, 0.9115, 0.5611, 0.9115, 0.5611, 0.9094, 0.5652, 0.9094, 0.561, 0.9115, 0.5611, 0.9094, 0.561, 0.9116, 0.5412, 0.9116, 0.5412, 0.9094, 0.561, 0.9095, 0.5412, 0.9116, 0.5412, 0.9095, 0.5412, 0.9046, 0.4948, 0.9046, 0.4948, 0.9095, 0.5412, 0.9075, 0.5411, 0.9046, 0.4948, 0.9075, 0.5411, 0.9074, 0.561, 0.9094, 0.5893, 0.9114, 0.5893, 0.9093, 0.6092, 0.9093, 0.6092, 0.9114, 0.5893, 0.9113, 0.6092, 0.9046, 0.4948, 0.9073, 0.5893, 0.904, 0.7037, 0.904, 0.7037, 0.9073, 0.5893, 0.9073, 0.6092, 0.904, 0.7037, 0.9073, 0.6092, 0.9072, 0.6134, 0.9072, 0.6134, 0.9073, 0.6092, 0.9093, 0.6092, 0.9072, 0.6134, 0.9093, 0.6092, 0.9093, 0.6134, 0.9093, 0.6134, 0.9093, 0.6092, 0.9113, 0.6092, 0.9093, 0.6134, 0.9113, 0.6092, 0.9113, 0.6134, 0.9113, 0.6134, 0.9113, 0.6092, 0.9134, 0.6092, 0.9113, 0.6134, 0.9134, 0.6092, 0.9134, 0.6134, 0.9154, 0.6134, 0.9175, 0.6093, 0.9175, 0.6134, 0.9175, 0.6134, 0.9175, 0.6093, 0.9203, 0.6821, 0.9175, 0.6134, 0.9203, 0.6821, 0.9174, 0.6333, 0.9174, 0.6333, 0.9203, 0.6821, 0.9174, 0.6375, 0.9174, 0.6333, 0.9174, 0.6375, 0.9154, 0.6375, 0.9074, 0.561, 0.9074, 0.5652, 0.9046, 0.4948, 0.9046, 0.4948, 0.9074, 0.5652, 0.9073, 0.5851, 0.9046, 0.4948, 0.9073, 0.5851, 0.9073, 0.5893, 0.9073, 0.5893, 0.9073, 0.5851, 0.9094, 0.5851, 0.9073, 0.5893, 0.9094, 0.5851, 0.9094, 0.5893, 0.9094, 0.5893, 0.9094, 0.5851, 0.9114, 0.5851, 0.9094, 0.5893, 0.9114, 0.5851, 0.9114, 0.5893, 0.9114, 0.5893, 0.9114, 0.5851, 0.9135, 0.5852, 0.9114, 0.5893, 0.9135, 0.5852, 0.9135, 0.5893, 0.9046, 0.4948, 0.9208, 0.5165, 0.9136, 0.5412, 0.9136, 0.5412, 0.9208, 0.5165, 0.9157, 0.5412, 0.9136, 0.5412, 0.9157, 0.5412, 0.9135, 0.5611, 0.9135, 0.5611, 0.9157, 0.5412, 0.9156, 0.5611, 0.9135, 0.5611, 0.9156, 0.5611, 0.9135, 0.5653, 0.9156, 0.5611, 0.9156, 0.5653, 0.9135, 0.5653, 0.9135, 0.5653, 0.9156, 0.5653, 0.9135, 0.5852, 0.9135, 0.5852, 0.9156, 0.5653, 0.9155, 0.5852, 0.9135, 0.5852, 0.9155, 0.5852, 0.9135, 0.5893, 0.9135, 0.5893, 0.9155, 0.5852, 0.9155, 0.5893, 0.9135, 0.5893, 0.9155, 0.5893, 0.9134, 0.6092, 0.9134, 0.6092, 0.9155, 0.5893, 0.9154, 0.6092, 0.9134, 0.6092, 0.9154, 0.6092, 0.9134, 0.6134, 0.9134, 0.6134, 0.9154, 0.6092, 0.9154, 0.6134, 0.9134, 0.6134, 0.9154, 0.6134, 0.9133, 0.6333, 0.9133, 0.6333, 0.9154, 0.6134, 0.9154, 0.6333, 0.9133, 0.6333, 0.9154, 0.6333, 0.9133, 0.6375, 0.9133, 0.6375, 0.9154, 0.6333, 0.9154, 0.6375, 0.9133, 0.6375, 0.9154, 0.6375, 0.9132, 0.6574, 0.9132, 0.6574, 0.9154, 0.6375, 0.9153, 0.6574, 0.9132, 0.6574, 0.9153, 0.6574, 0.9203, 0.6821, 0.9203, 0.6821, 0.9153, 0.6574, 0.9173, 0.6574, 0.9203, 0.6821, 0.9173, 0.6574, 0.9174, 0.6375, 0.5379, 0.8345, 0.5368, 0.8364, 0.5352, 0.8241, 0.5457, 0.824, 0.5405, 0.833, 0.5352, 0.8241, 0.5352, 0.8241, 0.5405, 0.833, 0.539, 0.8334, 0.539, 0.8334, 0.5379, 0.8345, 0.5352, 0.8241, 0.5431, 0.8375, 0.5435, 0.836, 0.5442, 0.8364, 0.5442, 0.8364, 0.5435, 0.836, 0.5431, 0.8345, 0.5442, 0.8364, 0.5431, 0.8345, 0.5457, 0.824, 0.5457, 0.824, 0.5431, 0.8345, 0.542, 0.8334, 0.5457, 0.824, 0.542, 0.8334, 0.5405, 0.833, 0.5379, 0.8375, 0.5374, 0.8381, 0.5368, 0.8364, 0.5379, 0.8375, 0.5368, 0.8364, 0.5375, 0.836, 0.5368, 0.8364, 0.5379, 0.8345, 0.5375, 0.836, 0.5405, 0.8397, 0.5405, 0.839, 0.542, 0.8386, 0.5405, 0.8397, 0.542, 0.8386, 0.5422, 0.8393, 0.5422, 0.8393, 0.542, 0.8386, 0.5431, 0.8375, 0.5422, 0.8393, 0.5431, 0.8375, 0.5436, 0.8381, 0.5436, 0.8381, 0.5431, 0.8375, 0.5442, 0.8364, 0.5954, 0.8449, 0.6006, 0.8449, 0.5953, 0.8553, 0.5953, 0.8553, 0.6006, 0.8449, 0.6005, 0.8554, 0.4579, 0.8586, 0.4579, 0.8397, 0.4624, 0.8587, 0.4624, 0.8587, 0.4579, 0.8397, 0.4624, 0.8397, 0.4259, 0.8397, 0.4304, 0.8444, 0.4259, 0.8444, 0.171, 0.9668, 0.1705, 0.8012, 0.1755, 0.9668, 0.1755, 0.9668, 0.1705, 0.8012, 0.175, 0.8012, 0.5405, 0.8443, 0.5405, 0.8397, 0.545, 0.8444, 0.545, 0.8444, 0.5405, 0.8397, 0.5449, 0.8397, 0.1954, 0.977, 0.1949, 0.8012, 0.1999, 0.977, 0.1999, 0.977, 0.1949, 0.8012, 0.1993, 0.8012, 0.9782, 0.9891, 0.9776, 0.7901, 0.9797, 0.9891, 0.9797, 0.9891, 0.9776, 0.7901, 0.9791, 0.7901, 0.9765, 0.9904, 0.9759, 0.7887, 0.9782, 0.9891, 0.9782, 0.9891, 0.9759, 0.7887, 0.9776, 0.7901, 0.9753, 0.9904, 0.9746, 0.7887, 0.9765, 0.9904, 0.9765, 0.9904, 0.9746, 0.7887, 0.9759, 0.7887, 0.5404, 0.8538, 0.5352, 0.8538, 0.5405, 0.8414, 0.5405, 0.8414, 0.5352, 0.8538, 0.5352, 0.8414, 0.5718, 0.8463, 0.5718, 0.8449, 0.577, 0.8462, 0.5718, 0.8497, 0.5771, 0.851, 0.5718, 0.8511, 0.53, 0.8397, 0.5352, 0.8397, 0.5352, 0.8414, 0.53, 0.8397, 0.5352, 0.8414, 0.53, 0.8414, 0.577, 0.8462, 0.5718, 0.8449, 0.577, 0.8449, 0.5352, 0.8397, 0.5405, 0.8397, 0.5405, 0.8414, 0.5352, 0.8397, 0.5405, 0.8414, 0.5352, 0.8414, 0.5718, 0.8463, 0.577, 0.8462, 0.5718, 0.848, 0.5718, 0.848, 0.577, 0.8462, 0.577, 0.848, 0.5718, 0.848, 0.577, 0.848, 0.5718, 0.8497, 0.5718, 0.8497, 0.577, 0.848, 0.5771, 0.8497, 0.5718, 0.8497, 0.5771, 0.8497, 0.5771, 0.851, 0.02607, 0.9328, 0.02567, 0.8012, 0.02772, 0.9315, 0.02772, 0.9315, 0.02567, 0.8012, 0.02732, 0.8025, 0.02479, 0.9328, 0.02439, 0.8012, 0.02607, 0.9328, 0.02607, 0.9328, 0.02439, 0.8012, 0.02567, 0.8012, 0.6274, 0.814, 0.6275, 0.8355, 0.6142, 0.8141, 0.6142, 0.8141, 0.6275, 0.8355, 0.6143, 0.8355, 0.4624, 0.8455, 0.4625, 0.824, 0.4692, 0.8455, 0.4692, 0.8455, 0.4625, 0.824, 0.4693, 0.8241, 0.5196, 0.8547, 0.5239, 0.8546, 0.5223, 0.8465, 0.5223, 0.8465, 0.5239, 0.8546, 0.5238, 0.8397, 0.5223, 0.8465, 0.5238, 0.8397, 0.5223, 0.8397, 0.4493, 0.8397, 0.4477, 0.8397, 0.4492, 0.8465, 0.4492, 0.8465, 0.4477, 0.8397, 0.4477, 0.8546, 0.4492, 0.8465, 0.4477, 0.8546, 0.452, 0.8547, 0.1893, 0.8012, 0.185, 0.8012, 0.1899, 0.9824, 0.1899, 0.9824, 0.185, 0.8012, 0.1856, 0.9825, 0.4063, 0.9306, 0.4057, 0.7493, 0.3981, 0.9306, 0.3981, 0.9306, 0.4057, 0.7493, 0.3975, 0.7493, 0.7644, 0.8952, 0.7659, 0.8952, 0.7638, 0.7139, 0.7638, 0.7139, 0.7659, 0.8952, 0.7654, 0.7139, 0.3718, 0.93, 0.3573, 0.7493, 0.3569, 0.9311, 0.5051, 0.8472, 0.5081, 0.8549, 0.5039, 0.8557, 0.5081, 0.8397, 0.5051, 0.8472, 0.5039, 0.8405, 0.5051, 0.8472, 0.5081, 0.8397, 0.5093, 0.8464, 0.5051, 0.8472, 0.5093, 0.8464, 0.5081, 0.8549, 0.413, 0.9305, 0.4125, 0.7493, 0.4063, 0.9306, 0.4063, 0.9306, 0.4125, 0.7493, 0.4057, 0.7493, 0.02772, 0.9315, 0.02732, 0.8025, 0.02924, 0.9314, 0.02924, 0.9314, 0.02732, 0.8025, 0.02885, 0.8025, 0.4737, 0.824, 0.4738, 0.8449, 0.4693, 0.8241, 0.4693, 0.8241, 0.4738, 0.8449, 0.4693, 0.8449, 0.5094, 0.8587, 0.5093, 0.8397, 0.5139, 0.8586, 0.5139, 0.8586, 0.5093, 0.8397, 0.5138, 0.8397, 0.1197, 0.847, 0.1197, 0.8271, 0.1241, 0.8471, 0.1241, 0.8471, 0.1197, 0.8271, 0.1242, 0.8272, 0.4738, 0.8494, 0.4717, 0.8494, 0.4738, 0.8449, 0.4738, 0.8449, 0.4717, 0.8494, 0.4717, 0.8449, 0.4839, 0.824, 0.484, 0.8439, 0.4795, 0.8241, 0.4795, 0.8241, 0.484, 0.8439, 0.4795, 0.844, 0.1385, 0.8512, 0.1365, 0.8512, 0.1385, 0.8467, 0.1385, 0.8467, 0.1365, 0.8512, 0.1365, 0.8467, 0.1247, 0.847, 0.1247, 0.8271, 0.1291, 0.8471, 0.1291, 0.8471, 0.1247, 0.8271, 0.1292, 0.8272, 0.4409, 0.849, 0.4389, 0.849, 0.4409, 0.8445, 0.4409, 0.8445, 0.4389, 0.849, 0.4389, 0.8445, 0.9719, 0.001371, 0.9725, 0.2003, 0.9703, 0.001376, 0.9703, 0.001376, 0.9725, 0.2003, 0.971, 0.2003, 0.00949, 0.8012, 0.01003, 0.977, 0.005015, 0.8012, 0.005015, 0.8012, 0.01003, 0.977, 0.005555, 0.977, 0.9748, 0.0, 0.9754, 0.2017, 0.9735, 3.953e-06, 0.9735, 3.953e-06, 0.9754, 0.2017, 0.9741, 0.2017, 0.9735, 3.953e-06, 0.9741, 0.2017, 0.9719, 0.001371, 0.9719, 0.001371, 0.9741, 0.2017, 0.9725, 0.2003, 0.1693, 0.8012, 0.1688, 0.9328, 0.1676, 0.8025, 0.1676, 0.8025, 0.1688, 0.9328, 0.1672, 0.9315, 0.1676, 0.8025, 0.1672, 0.9315, 0.1661, 0.8025, 0.1661, 0.8025, 0.1672, 0.9315, 0.1657, 0.9314, 0.1151, 0.8436, 0.1152, 0.8227, 0.1196, 0.8436, 0.1196, 0.8436, 0.1152, 0.8227, 0.1197, 0.8227, 0.3814, 0.7493, 0.382, 0.9581, 0.3769, 0.7493, 0.3769, 0.7493, 0.382, 0.9581, 0.3776, 0.9581, 0.4193, 0.0, 0.4206, 0.4466, 0.2104, 0.0006408, 0.2104, 0.0006408, 0.4206, 0.4466, 0.2118, 0.4473, 0.8955, 0.7038, 0.8962, 0.9126, 0.7717, 0.7041, 0.7717, 0.7041, 0.8962, 0.9126, 0.7724, 0.913, 0.635, 0.5017, 0.7497, 0.4467, 0.7498, 0.5013, 0.635, 0.5017, 0.6334, 0.0003916, 0.7497, 0.4467, 0.7497, 0.4467, 0.6334, 0.0003916, 0.7573, 0.0, 0.7497, 0.4467, 0.7573, 0.0, 0.7586, 0.4466, 0.2089, 0.0, 0.2104, 0.5013, 0.0, 0.0006406, 0.0, 0.0006406, 0.2104, 0.5013, 0.001538, 0.5019, 0.211, 0.9585, 0.2104, 0.7496, 0.3259, 0.9581, 0.3259, 0.9581, 0.2104, 0.7496, 0.3253, 0.7493, 0.76, 0.0, 0.7676, 0.4467, 0.7586, 0.4466, 0.7676, 0.4467, 0.76, 0.0, 0.8838, 0.0003939, 0.2104, 0.7108, 0.2008, 0.502, 0.2098, 0.5019, 0.9859, 0.4814, 0.9874, 0.9618, 0.9853, 0.4814, 0.9853, 0.4814, 0.9874, 0.9618, 0.9868, 0.9618, 0.9817, 0.4814, 0.9802, 0.00101, 0.9828, 0.4814, 0.9828, 0.4814, 0.9802, 0.00101, 0.9813, 0.001007, 0.994, 0.281, 0.9946, 0.48, 0.9925, 0.281, 0.9925, 0.281, 0.9946, 0.48, 0.9931, 0.48, 0.5038, 0.8455, 0.5039, 0.8241, 0.4971, 0.8455, 0.4971, 0.8455, 0.5039, 0.8241, 0.4971, 0.824, 0.07485, 0.8012, 0.07492, 0.8227, 0.08805, 0.8012, 0.08805, 0.8012, 0.07492, 0.8227, 0.08811, 0.8226, 0.004476, 0.8012, 0.005015, 0.977, 0.0, 0.8012, 0.0, 0.8012, 0.005015, 0.977, 0.0005394, 0.977, 0.6187, 0.8569, 0.6188, 0.8355, 0.6227, 0.857, 0.6227, 0.857, 0.6188, 0.8355, 0.6228, 0.8355, 0.06986, 0.8273, 0.06993, 0.8487, 0.06714, 0.8273, 0.06714, 0.8273, 0.06993, 0.8487, 0.0672, 0.8488, 0.4738, 0.8455, 0.4739, 0.824, 0.478, 0.8455, 0.478, 0.8455, 0.4739, 0.824, 0.478, 0.8241, 0.6283, 0.8393, 0.6284, 0.8608, 0.6275, 0.8393, 0.6275, 0.8393, 0.6284, 0.8608, 0.6275, 0.8608, 0.9286, 0.8991, 0.9326, 0.9019, 0.9286, 0.9018, 0.9177, 0.8982, 0.9177, 0.885, 0.9245, 0.8982, 0.9245, 0.8982, 0.9177, 0.885, 0.9326, 0.8851, 0.9245, 0.8982, 0.9286, 0.8991, 0.9245, 0.8991, 0.9286, 0.8991, 0.9245, 0.8982, 0.9326, 0.8851, 0.9286, 0.8991, 0.9326, 0.8851, 0.9326, 0.9019, 0.2, 0.5062, 0.2, 0.5019, 0.2008, 0.5021, 0.4389, 0.8445, 0.4389, 0.8397, 0.4411, 0.8413, 0.4922, 0.8381, 0.4971, 0.8383, 0.4882, 0.824, 0.4922, 0.8381, 0.4882, 0.824, 0.4882, 0.8395, 0.5589, 0.8309, 0.5457, 0.839, 0.5457, 0.824, 0.5589, 0.8309, 0.5457, 0.824, 0.5589, 0.8241, 0.1197, 0.8174, 0.1337, 0.8012, 0.1309, 0.8271, 0.1028, 0.8273, 0.1028, 0.8012, 0.09056, 0.8097, 0.04575, 0.8012, 0.04582, 0.8227, 0.06254, 0.8012, 0.06254, 0.8012, 0.04582, 0.8227, 0.0626, 0.8226, 0.9838, 0.4814, 0.9853, 0.9618, 0.9828, 0.4814, 0.9828, 0.4814, 0.9853, 0.9618, 0.9843, 0.9618, 0.9476, 0.4804, 0.9461, 1.238e-05, 0.9508, 0.4804, 0.9508, 0.4804, 0.9461, 1.238e-05, 0.9493, 8.165e-06, 0.938, 0.4804, 0.9365, 4.088e-05, 0.9476, 0.4804, 0.9476, 0.4804, 0.9365, 4.088e-05, 0.9461, 1.238e-05, 0.9874, 0.4814, 0.9889, 0.0009932, 0.9881, 0.4814, 0.4898, 0.8464, 0.4894, 0.8428, 0.4901, 0.8432, 0.4898, 0.8405, 0.4914, 0.8395, 0.4908, 0.8404, 0.4908, 0.8404, 0.4914, 0.8395, 0.4916, 0.8414, 0.4902, 0.8561, 0.4898, 0.8464, 0.4908, 0.856, 0.4898, 0.8464, 0.4902, 0.8561, 0.4891, 0.846, 0.4898, 0.8464, 0.4891, 0.846, 0.4894, 0.8428, 0.4901, 0.8432, 0.4894, 0.8428, 0.4898, 0.8405, 0.4898, 0.8405, 0.4894, 0.8428, 0.4891, 0.8398, 0.4898, 0.8405, 0.4891, 0.8398, 0.4914, 0.8395, 0.9813, 0.4814, 0.9828, 0.9618, 0.9802, 0.4814, 0.9802, 0.4814, 0.9828, 0.9618, 0.9817, 0.9618, 0.9895, 0.4814, 0.9881, 0.9618, 0.9889, 0.4814, 0.9889, 0.4814, 0.9881, 0.9618, 0.9874, 0.9618, 0.07665, 0.8489, 0.07704, 0.8526, 0.07633, 0.8521, 0.07663, 0.8548, 0.07505, 0.8558, 0.07562, 0.855, 0.07562, 0.855, 0.07505, 0.8558, 0.07485, 0.8539, 0.07562, 0.855, 0.07485, 0.8539, 0.0755, 0.8539, 0.07627, 0.8392, 0.07665, 0.8489, 0.07561, 0.8393, 0.07665, 0.8489, 0.07627, 0.8392, 0.07736, 0.8494, 0.07665, 0.8489, 0.07736, 0.8494, 0.07704, 0.8526, 0.07633, 0.8521, 0.07704, 0.8526, 0.07663, 0.8548, 0.07663, 0.8548, 0.07704, 0.8526, 0.07736, 0.8555, 0.07663, 0.8548, 0.07736, 0.8555, 0.07505, 0.8558, 0.8838, 0.4804, 0.8853, 0.0, 0.894, 0.4804, 0.894, 0.4804, 0.8853, 0.0, 0.8955, 3.245e-05, 0.521, 0.8387, 0.5196, 0.8391, 0.5227, 0.8363, 0.517, 0.8378, 0.5165, 0.8363, 0.5182, 0.8387, 0.5227, 0.8363, 0.5165, 0.8363, 0.524, 0.8251, 0.4317, 0.8397, 0.4364, 0.8397, 0.4363, 0.8414, 0.5634, 0.848, 0.568, 0.848, 0.5634, 0.8497, 0.568, 0.8463, 0.5634, 0.8449, 0.568, 0.8449, 0.4526, 0.8521, 0.4572, 0.8397, 0.4572, 0.8521, 0.4572, 0.8538, 0.4526, 0.8538, 0.4526, 0.8521, 0.5182, 0.8387, 0.5165, 0.8363, 0.5196, 0.8391, 0.5634, 0.848, 0.568, 0.8463, 0.568, 0.848, 0.4317, 0.8397, 0.4363, 0.8414, 0.4317, 0.8414, 0.5634, 0.8497, 0.568, 0.848, 0.568, 0.8497, 0.4572, 0.8538, 0.4526, 0.8521, 0.4572, 0.8521, 0.4834, 0.844, 0.4837, 0.8445, 0.4787, 0.8544, 0.4788, 0.844, 0.4317, 0.8538, 0.4317, 0.8523, 0.4363, 0.8414, 0.4363, 0.8538, 0.4468, 0.8538, 0.4422, 0.8538, 0.4422, 0.8521, 0.5634, 0.8497, 0.568, 0.8511, 0.5634, 0.851, 0.5242, 0.824, 0.524, 0.8251, 0.5165, 0.8363, 0.515, 0.8241, 0.6142, 0.8462, 0.6096, 0.8449, 0.6142, 0.8449, 0.6142, 0.848, 0.6096, 0.848, 0.6142, 0.8462, 0.5914, 0.8449, 0.5864, 0.8548, 0.5861, 0.8547, 0.5862, 0.8455, 0.5868, 0.8449, 0.5149, 0.8397, 0.5196, 0.8414, 0.515, 0.8414, 0.4348, 0.8387, 0.4332, 0.8363, 0.4363, 0.8391, 0.4394, 0.8363, 0.4363, 0.8391, 0.4332, 0.8363, 0.5196, 0.8414, 0.515, 0.8524, 0.515, 0.8414, 0.9703, 1.587e-05, 0.9698, 0.185, 0.9693, 1.25e-05, 0.9693, 1.25e-05, 0.9687, 0.185, 0.9678, 7.922e-06, 0.9678, 7.922e-06, 0.9687, 0.185, 0.9672, 0.185, 0.9678, 7.922e-06, 0.9672, 0.185, 0.9663, 3.324e-06, 0.9663, 3.324e-06, 0.9672, 0.185, 0.9657, 0.185, 0.9663, 3.324e-06, 0.9657, 0.185, 0.9652, 0.0, 0.9652, 0.0, 0.9657, 0.185, 0.9646, 0.185, 0.1761, 0.9862, 0.1755, 0.8012, 0.1776, 0.9862, 0.1776, 0.9862, 0.1755, 0.8012, 0.177, 0.8012, 0.1776, 0.9862, 0.177, 0.8012, 0.1791, 0.9862, 0.1791, 0.9862, 0.177, 0.8012, 0.1785, 0.8012, 0.6317, 0.9734, 0.6296, 0.7884, 0.6311, 0.7884, 0.6317, 0.9734, 0.6311, 0.7884, 0.6332, 0.9734, 0.6332, 0.9734, 0.6311, 0.7884, 0.6326, 0.7884, 0.02029, 0.9862, 0.01972, 0.8012, 0.0214, 0.9862, 0.0214, 0.9862, 0.01972, 0.8012, 0.02083, 0.8012, 0.0214, 0.9862, 0.02083, 0.8012, 0.0229, 0.9862, 0.0229, 0.9862, 0.02083, 0.8012, 0.02233, 0.8012, 0.02233, 0.8012, 0.02439, 0.9862, 0.0229, 0.9862, 0.02439, 0.9862, 0.02233, 0.8012, 0.02382, 0.8012, 0.6142, 0.8462, 0.6096, 0.8463, 0.6096, 0.8449, 0.4377, 0.8387, 0.4394, 0.8363, 0.4388, 0.8378, 0.4468, 0.8521, 0.4422, 0.8521, 0.4468, 0.8397, 0.5149, 0.8397, 0.5196, 0.8397, 0.5196, 0.8414, 0.6142, 0.8497, 0.6142, 0.851, 0.6096, 0.8497, 0.4337, 0.8377, 0.4332, 0.8363, 0.4348, 0.8387, 0.6142, 0.848, 0.6096, 0.8497, 0.6096, 0.848, 0.6142, 0.8462, 0.6096, 0.848, 0.6096, 0.8463, 0.5196, 0.8538, 0.515, 0.8538, 0.515, 0.8524, 0.5196, 0.8414, 0.4377, 0.8387, 0.4363, 0.8391, 0.4394, 0.8363, 0.4409, 0.8241, 0.4408, 0.8251, 0.4332, 0.8363, 0.4317, 0.824, 0.4468, 0.8538, 0.4422, 0.8521, 0.4468, 0.8521, 0.4394, 0.8363, 0.4332, 0.8363, 0.4408, 0.8251, 0.6096, 0.8497, 0.6142, 0.851, 0.6096, 0.8511, 0.4468, 0.8397, 0.4422, 0.8521, 0.4421, 0.8397, 0.5914, 0.8554, 0.5867, 0.8553, 0.5864, 0.8548, 0.5914, 0.8449, 0.6026, 0.8494, 0.6006, 0.8494, 0.6026, 0.8449, 0.6026, 0.8449, 0.6006, 0.8494, 0.6006, 0.8449, 0.05619, 0.8594, 0.05625, 0.8395, 0.06066, 0.8594, 0.06066, 0.8594, 0.05625, 0.8395, 0.06072, 0.8395, 0.4672, 0.85, 0.4651, 0.85, 0.4672, 0.8455, 0.4672, 0.8455, 0.4651, 0.85, 0.4651, 0.8455, 0.5816, 0.825, 0.5815, 0.8449, 0.5771, 0.825, 0.5771, 0.825, 0.5815, 0.8449, 0.5771, 0.8449, 0.5843, 0.8494, 0.5823, 0.8494, 0.5844, 0.8449, 0.5844, 0.8449, 0.5823, 0.8494, 0.5823, 0.8449, 0.6142, 0.8554, 0.6143, 0.8355, 0.6187, 0.8554, 0.6187, 0.8554, 0.6143, 0.8355, 0.6187, 0.8355, 0.486, 0.8455, 0.484, 0.85, 0.484, 0.8455, 0.596, 0.825, 0.596, 0.8449, 0.5916, 0.825, 0.5916, 0.825, 0.596, 0.8449, 0.5915, 0.8449, 0.1474, 0.8512, 0.1453, 0.8512, 0.1473, 0.8467, 0.1473, 0.8467, 0.1453, 0.8512, 0.1453, 0.8467, 0.6141, 0.825, 0.6142, 0.8449, 0.6097, 0.825, 0.6097, 0.825, 0.6142, 0.8449, 0.6097, 0.8449, 0.3569, 0.9305, 0.3564, 0.7493, 0.3488, 0.9306, 0.3488, 0.9306, 0.3564, 0.7493, 0.3482, 0.7493, 0.1845, 0.8012, 0.1802, 0.8012, 0.185, 0.9824, 0.185, 0.9824, 0.1802, 0.8012, 0.1807, 0.9825, 0.9574, 0.6923, 0.9559, 0.2119, 0.9592, 0.6922, 0.9592, 0.6922, 0.9559, 0.2119, 0.9578, 0.2119, 0.4154, 0.4473, 0.4168, 0.9277, 0.413, 0.4473, 0.413, 0.4473, 0.4168, 0.9277, 0.4145, 0.9277, 0.9031, 0.4804, 0.9016, 4.703e-05, 0.9061, 0.4804, 0.9061, 0.4804, 0.9016, 4.703e-05, 0.9046, 3.76e-05, 0.9061, 0.4804, 0.9046, 3.76e-05, 0.9093, 0.4804, 0.9093, 0.4804, 0.9046, 3.76e-05, 0.9078, 3.224e-05, 0.9093, 0.4804, 0.9078, 3.224e-05, 0.9194, 0.4804, 0.9194, 0.4804, 0.9078, 3.224e-05, 0.918, 0.0, 0.07485, 0.8245, 0.07562, 0.8235, 0.0755, 0.8246, 0.07561, 0.8392, 0.07665, 0.8296, 0.07627, 0.8392, 0.07627, 0.8392, 0.07665, 0.8296, 0.07736, 0.8291, 0.07485, 0.8245, 0.07505, 0.8227, 0.07562, 0.8235, 0.07562, 0.8235, 0.07505, 0.8227, 0.07736, 0.8229, 0.07562, 0.8235, 0.07736, 0.8229, 0.07663, 0.8236, 0.07663, 0.8236, 0.07736, 0.8229, 0.07704, 0.8259, 0.07736, 0.8291, 0.07665, 0.8296, 0.07704, 0.8259, 0.07704, 0.8259, 0.07665, 0.8296, 0.07633, 0.8263, 0.07704, 0.8259, 0.07633, 0.8263, 0.07663, 0.8236, 0.2014, 0.8921, 0.2084, 0.8921, 0.2008, 0.7108, 0.2008, 0.7108, 0.2084, 0.8921, 0.2078, 0.7108, 0.3488, 0.9306, 0.3482, 0.7493, 0.342, 0.9306, 0.342, 0.9306, 0.3482, 0.7493, 0.3415, 0.7493, 0.4442, 0.8345, 0.4431, 0.8364, 0.4415, 0.8241, 0.452, 0.824, 0.4468, 0.833, 0.4415, 0.8241, 0.4415, 0.8241, 0.4468, 0.833, 0.4453, 0.8334, 0.4453, 0.8334, 0.4442, 0.8345, 0.4415, 0.8241, 0.4468, 0.8397, 0.4451, 0.8393, 0.4453, 0.8386, 0.4453, 0.8386, 0.4451, 0.8393, 0.4442, 0.8375, 0.4494, 0.8375, 0.4498, 0.836, 0.4505, 0.8364, 0.4505, 0.8364, 0.4498, 0.836, 0.4494, 0.8345, 0.4505, 0.8364, 0.4494, 0.8345, 0.452, 0.824, 0.452, 0.824, 0.4494, 0.8345, 0.4483, 0.8334, 0.452, 0.824, 0.4483, 0.8334, 0.4468, 0.833, 0.4442, 0.8345, 0.4438, 0.836, 0.4431, 0.8364, 0.4431, 0.8364, 0.4438, 0.836, 0.4442, 0.8375, 0.4431, 0.8364, 0.4442, 0.8375, 0.4437, 0.8381, 0.4437, 0.8381, 0.4442, 0.8375, 0.4451, 0.8393, 0.4453, 0.8386, 0.4468, 0.839, 0.4468, 0.8397, 0.4468, 0.8397, 0.4468, 0.839, 0.4483, 0.8386, 0.4468, 0.8397, 0.4483, 0.8386, 0.4485, 0.8393, 0.4485, 0.8393, 0.4483, 0.8386, 0.4494, 0.8375, 0.4485, 0.8393, 0.4494, 0.8375, 0.4499, 0.8381, 0.4499, 0.8381, 0.4494, 0.8375, 0.4505, 0.8364, 0.5143, 0.8241, 0.5091, 0.833, 0.5039, 0.824, 0.5117, 0.8345, 0.5128, 0.8364, 0.5121, 0.836, 0.5106, 0.8386, 0.5108, 0.8393, 0.5091, 0.8397, 0.5106, 0.8386, 0.5091, 0.8397, 0.5091, 0.839, 0.5091, 0.833, 0.5076, 0.8334, 0.5039, 0.824, 0.5039, 0.824, 0.5076, 0.8334, 0.5065, 0.8345, 0.5039, 0.824, 0.5065, 0.8345, 0.5054, 0.8364, 0.5054, 0.8364, 0.5065, 0.8345, 0.5061, 0.836, 0.5054, 0.8364, 0.5061, 0.836, 0.5065, 0.8375, 0.5117, 0.8345, 0.5143, 0.8241, 0.5128, 0.8364, 0.5143, 0.8241, 0.5117, 0.8345, 0.5106, 0.8334, 0.5143, 0.8241, 0.5106, 0.8334, 0.5091, 0.833, 0.5121, 0.836, 0.5128, 0.8364, 0.5117, 0.8375, 0.5117, 0.8375, 0.5128, 0.8364, 0.5121, 0.8381, 0.5117, 0.8375, 0.5121, 0.8381, 0.5108, 0.8393, 0.5091, 0.839, 0.5091, 0.8397, 0.5076, 0.8386, 0.5076, 0.8386, 0.5091, 0.8397, 0.5073, 0.8393, 0.5076, 0.8386, 0.5073, 0.8393, 0.5065, 0.8375, 0.5065, 0.8375, 0.5073, 0.8393, 0.506, 0.8381, 0.5065, 0.8375, 0.506, 0.8381, 0.5054, 0.8364, 0.4589, 0.8393, 0.4609, 0.8364, 0.4602, 0.8381, 0.4535, 0.8364, 0.4609, 0.8364, 0.4571, 0.8397, 0.4609, 0.8364, 0.4589, 0.8393, 0.4571, 0.8397, 0.4554, 0.8393, 0.4535, 0.8364, 0.4571, 0.8397, 0.53, 0.8414, 0.5352, 0.8414, 0.53, 0.8538, 0.53, 0.8538, 0.5352, 0.8414, 0.5352, 0.8538, 0.1144, 0.8436, 0.1196, 0.8436, 0.1144, 0.854, 0.1144, 0.854, 0.1196, 0.8436, 0.1197, 0.854, 0.9906, 0.001003, 0.9913, 0.2039, 0.9895, 0.0009984, 0.9895, 0.0009984, 0.9913, 0.2039, 0.9902, 0.2039, 0.9584, 0.7038, 0.9578, 0.9067, 0.9569, 0.7038, 0.9569, 0.7038, 0.9578, 0.9067, 0.9563, 0.9067, 0.9569, 0.7038, 0.9563, 0.9067, 0.9554, 0.7038, 0.9554, 0.7038, 0.9563, 0.9067, 0.9548, 0.9067, 0.9801, 4.576e-06, 0.9795, 0.2029, 0.979, 9.47e-06, 0.979, 9.47e-06, 0.9795, 0.2029, 0.9784, 0.2029, 0.979, 9.47e-06, 0.9784, 0.2029, 0.9775, 7.831e-06, 0.9775, 7.831e-06, 0.9784, 0.2029, 0.9769, 0.2029, 0.9775, 7.831e-06, 0.9769, 0.2029, 0.976, 0.0, 0.7691, 0.7139, 0.77, 0.9168, 0.7685, 0.9168, 0.7691, 0.7139, 0.7685, 0.9168, 0.7676, 0.7139, 0.7676, 0.7139, 0.7685, 0.9168, 0.767, 0.9168, 0.9936, 0.0009932, 0.9942, 0.2039, 0.9921, 0.001001, 0.9921, 0.001001, 0.9942, 0.2039, 0.9928, 0.2039, 0.9928, 0.2039, 0.9906, 0.001003, 0.9921, 0.001001, 0.9906, 0.001003, 0.9928, 0.2039, 0.9913, 0.2039, 0.5771, 0.8463, 0.5771, 0.8449, 0.5823, 0.8462, 0.5247, 0.8397, 0.5299, 0.8397, 0.5299, 0.8414, 0.5247, 0.8397, 0.5299, 0.8414, 0.5247, 0.8414, 0.5823, 0.8462, 0.5771, 0.8449, 0.5823, 0.8449, 0.4207, 0.8397, 0.4259, 0.8397, 0.4259, 0.8414, 0.4207, 0.8397, 0.4259, 0.8414, 0.4207, 0.8414, 0.5771, 0.8463, 0.5823, 0.8462, 0.5771, 0.848, 0.5771, 0.848, 0.5823, 0.8462, 0.5823, 0.848, 0.5771, 0.848, 0.5823, 0.848, 0.5771, 0.8497, 0.5771, 0.8497, 0.5823, 0.848, 0.5823, 0.8497, 0.5771, 0.8497, 0.5823, 0.8497, 0.5823, 0.851, 0.4259, 0.8538, 0.4206, 0.8538, 0.4259, 0.8414, 0.4259, 0.8414, 0.4206, 0.8538, 0.4207, 0.8414, 0.4276, 0.8393, 0.4296, 0.8364, 0.429, 0.8381, 0.4276, 0.8393, 0.4259, 0.8397, 0.4296, 0.8364, 0.4296, 0.8364, 0.4259, 0.8397, 0.4222, 0.8364, 0.4296, 0.8364, 0.4222, 0.8364, 0.4311, 0.824, 0.4228, 0.8381, 0.4222, 0.8364, 0.4242, 0.8393, 0.4242, 0.8393, 0.4222, 0.8364, 0.4259, 0.8397, 0.5247, 0.8414, 0.5299, 0.8414, 0.5247, 0.8538, 0.5247, 0.8538, 0.5299, 0.8414, 0.53, 0.8538, 0.0, 0.0, 0.0, 0.0, 0.0, 0.0, 0.0, 0.0, 0.0, 0.0, 0.0, 0.0, 0.0, 0.0, 0.0, 0.0, 0.0, 0.0, 0.0, 0.0, 0.0, 0.0, 0.0, 0.0, 0.0, 0.0, 0.0, 0.0, 0.0, 0.0, 0.0, 0.0, 0.0, 0.0, 0.0, 0.0, 0.0, 0.0, 0.0, 0.0, 0.0, 0.0, 0.0, 0.0, 0.0, 0.0, 0.0, 0.0, 0.1518, 0.8268, 0.1519, 0.8467, 0.1474, 0.8268, 0.1474, 0.8268, 0.1519, 0.8467, 0.1474, 0.8467, 0.4645, 0.85, 0.4624, 0.85, 0.4645, 0.8455, 0.4645, 0.8455, 0.4624, 0.85, 0.4624, 0.8455, 0.09503, 0.8472, 0.09062, 0.8273, 0.09509, 0.8273, 0.6072, 0.8494, 0.6051, 0.8494, 0.6072, 0.8449, 0.6072, 0.8449, 0.6051, 0.8494, 0.6051, 0.8449, 0.4928, 0.8395, 0.497, 0.8403, 0.4916, 0.8462, 0.4916, 0.8462, 0.497, 0.8403, 0.4958, 0.847, 0.4916, 0.8462, 0.4958, 0.847, 0.4928, 0.8547, 0.4928, 0.8547, 0.4958, 0.847, 0.4971, 0.8555, 0.3894, 0.9306, 0.3888, 0.7493, 0.3975, 0.9305, 0.3975, 0.9305, 0.3888, 0.7493, 0.3969, 0.7493, 0.3347, 0.9306, 0.3341, 0.7493, 0.3415, 0.9305, 0.3415, 0.9305, 0.3341, 0.7493, 0.3409, 0.7493, 0.01003, 0.8012, 0.01432, 0.8012, 0.01059, 0.9825, 0.01059, 0.9825, 0.01432, 0.8012, 0.01487, 0.9824, 0.01972, 0.9824, 0.01543, 0.9825, 0.01916, 0.8012, 0.01916, 0.8012, 0.01543, 0.9825, 0.01487, 0.8012, 0.3265, 0.9306, 0.3259, 0.7493, 0.3347, 0.9306, 0.3347, 0.9306, 0.3259, 0.7493, 0.3341, 0.7493, 0.1519, 0.8219, 0.1472, 0.817, 0.1468, 0.8268, 0.1468, 0.8268, 0.1472, 0.817, 0.1395, 0.8131, 0.1468, 0.8268, 0.1395, 0.8131, 0.1365, 0.8161, 0.9177, 0.885, 0.9183, 0.7038, 0.9326, 0.8851, 0.6148, 0.814, 0.6292, 0.6327, 0.6142, 0.6328, 0.3826, 0.9306, 0.382, 0.7493, 0.3894, 0.9306, 0.3894, 0.9306, 0.382, 0.7493, 0.3888, 0.7493, 0.1309, 0.8271, 0.1337, 0.8239, 0.1197, 0.8174, 0.1197, 0.8174, 0.1337, 0.8239, 0.1294, 0.8165, 0.1197, 0.8174, 0.1294, 0.8165, 0.1243, 0.8121, 0.0, 0.0, 0.0, 0.0, 0.0, 0.0, 0.0, 0.0, 0.0, 0.0, 0.0, 0.0, 0.0, 0.0, 0.0, 0.0, 0.0, 0.0, 0.0, 0.0, 0.0, 0.0, 0.0, 0.0, 0.0, 0.0, 0.0, 0.0, 0.0, 0.0, 0.0, 0.0, 0.0, 0.0, 0.0, 0.0, 0.0, 0.0, 0.0, 0.0, 0.0, 0.0, 0.0, 0.0, 0.0, 0.0, 0.0, 0.0, 0.0, 0.0, 0.0, 0.0, 0.0, 0.0, 0.0, 0.0, 0.0, 0.0, 0.0, 0.0, 0.0, 0.0, 0.0, 0.0, 0.0, 0.0, 0.0, 0.0, 0.0, 0.0, 0.0, 0.0, 0.0, 0.0, 0.0, 0.0, 0.0, 0.0, 0.0, 0.0, 0.0, 0.0, 0.0, 0.0, 0.0, 0.0, 0.0, 0.0, 0.0, 0.0, 0.0, 0.0, 0.0, 0.0, 0.0, 0.0, 0.0, 0.0, 0.0, 0.0, 0.0, 0.0, 0.0, 0.0, 0.0, 0.0, 0.0, 0.0, 0.0, 0.0, 0.0, 0.0, 0.0, 0.0, 0.0, 0.0, 0.0, 0.0, 0.0, 0.0, 0.0, 0.0, 0.0, 0.0, 0.0, 0.0, 0.0, 0.0, 0.0, 0.0, 0.0, 0.0, 0.0, 0.0, 0.0, 0.0, 0.0, 0.0, 0.0, 0.0, 0.0, 0.0, 0.0, 0.0, 0.0, 0.0, 0.0, 0.0, 0.0, 0.0, 0.0, 0.0, 0.0, 0.0, 0.0, 0.0, 0.0, 0.0, 0.0, 0.0, 0.0, 0.0, 0.0, 0.0, 0.0, 0.0, 0.0, 0.0, 0.0, 0.0, 0.0, 0.0, 0.0, 0.0, 0.0, 0.0, 0.515, 0.8241, 0.5144, 0.8245, 0.5143, 0.8241, 0.5144, 0.8245, 0.5145, 0.8255, 0.5143, 0.8241, 0.4526, 0.8397, 0.452, 0.84, 0.452, 0.8408, 0.452, 0.8398, 0.4523, 0.8397, 0.4421, 0.8397, 0.4415, 0.8401, 0.4415, 0.8408, 0.4415, 0.8398, 0.4418, 0.8397, 0.4317, 0.824, 0.4311, 0.8245, 0.4311, 0.824, 0.4311, 0.8245, 0.4313, 0.8255, 0.4311, 0.824, 0.521, 0.8387, 0.5221, 0.8377, 0.5226, 0.8381, 0.5214, 0.8393, 0.5628, 0.8462, 0.5628, 0.8449, 0.5634, 0.8449, 0.5634, 0.8462, 0.5634, 0.8462, 0.5634, 0.848, 0.5628, 0.8479, 0.5628, 0.8463, 0.5213, 0.8393, 0.5196, 0.8397, 0.5196, 0.8391, 0.521, 0.8387, 0.5634, 0.8497, 0.5634, 0.851, 0.5627, 0.851, 0.5627, 0.8497, 0.5178, 0.8393, 0.5166, 0.8381, 0.517, 0.8378, 0.5182, 0.8387, 0.4332, 0.8363, 0.4337, 0.8377, 0.4332, 0.8381, 0.4326, 0.8364, 0.5143, 0.8414, 0.5143, 0.8398, 0.5149, 0.8397, 0.515, 0.8414, 0.4363, 0.8391, 0.4377, 0.8387, 0.438, 0.8393, 0.4363, 0.8397, 0.609, 0.8479, 0.609, 0.8463, 0.6096, 0.8463, 0.6096, 0.848, 0.4348, 0.8387, 0.4363, 0.8391, 0.4362, 0.8397, 0.4346, 0.8393, 0.609, 0.8497, 0.609, 0.848, 0.6096, 0.848, 0.6096, 0.8497, 0.4526, 0.8521, 0.4526, 0.8538, 0.452, 0.8538, 0.452, 0.8521, 0.5233, 0.8364, 0.5227, 0.8381, 0.5221, 0.8377, 0.5227, 0.8363, 0.5634, 0.848, 0.5634, 0.8497, 0.5627, 0.8497, 0.5628, 0.848, 0.5196, 0.8397, 0.5179, 0.8393, 0.5182, 0.8387, 0.5196, 0.8391, 0.4317, 0.8414, 0.4317, 0.8523, 0.4311, 0.8533, 0.4311, 0.8414, 0.5159, 0.8364, 0.5144, 0.8245, 0.515, 0.8241, 0.5165, 0.8363, 0.5227, 0.8363, 0.524, 0.8251, 0.5247, 0.8244, 0.5233, 0.8364, 0.452, 0.8521, 0.452, 0.84, 0.4526, 0.8397, 0.4526, 0.8521, 0.5165, 0.8363, 0.517, 0.8378, 0.5165, 0.8381, 0.5159, 0.8365, 0.4311, 0.8414, 0.4311, 0.8398, 0.4317, 0.8397, 0.4317, 0.8414, 0.4422, 0.8521, 0.4422, 0.8538, 0.4416, 0.8538, 0.4416, 0.8521, 0.44, 0.8365, 0.4394, 0.8381, 0.4388, 0.8378, 0.4394, 0.8363, 0.4377, 0.8387, 0.4388, 0.8378, 0.4393, 0.8381, 0.438, 0.8393, 0.609, 0.8462, 0.609, 0.8449, 0.6096, 0.8449, 0.6096, 0.8463, 0.515, 0.8414, 0.515, 0.8524, 0.5144, 0.8534, 0.5143, 0.8414, 0.4326, 0.8364, 0.4311, 0.8245, 0.4317, 0.824, 0.4332, 0.8363, 0.4394, 0.8363, 0.4408, 0.8251, 0.4415, 0.8244, 0.44, 0.8364, 0.4416, 0.8521, 0.4415, 0.8401, 0.4421, 0.8397, 0.4422, 0.8521, 0.4337, 0.8377, 0.4348, 0.8387, 0.4345, 0.8393, 0.4332, 0.8381, 0.609, 0.851, 0.609, 0.8498, 0.6096, 0.8497, 0.6096, 0.8511, 0.5634, 0.8462, 0.5634, 0.8449, 0.568, 0.8463])
me_36_in_refrigerator_with_freezer_on_bottom.materials.append(mat_polished_chrome)
me_36_in_refrigerator_with_freezer_on_bottom.use_remesh_preserve_volume = False
me_36_in_refrigerator_with_freezer_on_bottom.use_remesh_preserve_attributes = False
me_36_in_refrigerator_with_freezer_on_bottom.use_mirror_vertex_groups = False
me_36_in_refrigerator_with_freezer_on_bottom.update()

# ---- objects
ob_refrigerator_generic_refrigerator = bpy.data.objects.new('Refrigerator Generic Refrigerator', me_36_in_refrigerator_with_freezer_on_bottom)
ob_generic_refrigerator = bpy.data.objects.new('Generic Refrigerator', None)
ob_obj_x = bpy.data.objects.new('OBJ_X', None)
ob_obj_y = bpy.data.objects.new('OBJ_Y', None)
ob_obj_z = bpy.data.objects.new('OBJ_Z', None)
ob_obj_prompts = bpy.data.objects.new('OBJ_PROMPTS', None)
ob_mid_point = bpy.data.objects.new('Mid Point', None)

# ---- transforms, parenting, visibility, modifiers, constraints
ob_refrigerator_generic_refrigerator.parent = ob_generic_refrigerator
ob_refrigerator_generic_refrigerator.location = (0.0, 0.0, 0.0)
ob_refrigerator_generic_refrigerator.lock_location = (True, True, True)
ob_refrigerator_generic_refrigerator.lock_scale = (True, True, True)
ob_refrigerator_generic_refrigerator.lineart.crease_threshold = 0.0
_vg = ob_refrigerator_generic_refrigerator.vertex_groups.new(name='Mid Point')
_vg = ob_refrigerator_generic_refrigerator.vertex_groups.new(name='OBJ_X')
_vg = ob_refrigerator_generic_refrigerator.vertex_groups.new(name='OBJ_Y')
_vg = ob_refrigerator_generic_refrigerator.vertex_groups.new(name='OBJ_Z')
_m = ob_refrigerator_generic_refrigerator.modifiers.new('Hook-Mid Point', 'HOOK')
_m.center = (0.4511, 0.0, 0.0)
_m.matrix_inverse = ((1.0, 0.0, 0.0, -0.4511), (0.0, 1.0, 0.0, 0.0), (0.0, 0.0, 1.0, 0.0), (0.0, 0.0, 0.0, 1.0))
_m.object = ob_mid_point
_m = ob_refrigerator_generic_refrigerator.modifiers.new('Hook-OBJ_X', 'HOOK')
_m.center = (0.9022, 0.0, 0.0)
_m.matrix_inverse = ((1.0, 0.0, 0.0, -0.9022), (0.0, 1.0, 0.0, 0.0), (0.0, 0.0, 1.0, 0.0), (0.0, 0.0, 0.0, 1.0))
_m.object = ob_obj_x
_m = ob_refrigerator_generic_refrigerator.modifiers.new('Hook-OBJ_Y', 'HOOK')
_m.center = (0.0, -0.5937, 0.0)
_m.matrix_inverse = ((1.0, 0.0, 0.0, 0.0), (0.0, 1.0, 0.0, 0.5937), (0.0, 0.0, 1.0, 0.0), (0.0, 0.0, 0.0, 1.0))
_m.object = ob_obj_y
_m = ob_refrigerator_generic_refrigerator.modifiers.new('Hook-OBJ_Z', 'HOOK')
_m.center = (0.0, 0.0, 2.134)
_m.matrix_inverse = ((1.0, 0.0, 0.0, 0.0), (0.0, 1.0, 0.0, 0.0), (0.0, 0.0, 1.0, -2.134), (0.0, 0.0, 0.0, 1.0))
_m.object = ob_obj_z
_m = ob_refrigerator_generic_refrigerator.modifiers.new('EdgeSplit', 'EDGE_SPLIT')
ob_generic_refrigerator.location = (0.0, 0.0, 0.0)
ob_generic_refrigerator.empty_display_type = 'ARROWS'
ob_generic_refrigerator.empty_display_size = 0.1
ob_generic_refrigerator.lineart.crease_threshold = 0.0
ob_obj_x.parent = ob_generic_refrigerator
ob_obj_x.location = (0.9022, 0.0, 0.0)
ob_obj_x.lock_location = (False, True, True)
ob_obj_x.lock_rotation = (True, True, True)
ob_obj_x.empty_display_type = 'SPHERE'
ob_obj_x.empty_display_size = 0.1
ob_obj_x.lineart.crease_threshold = 0.0
ob_obj_y.parent = ob_generic_refrigerator
ob_obj_y.location = (0.0, -0.5937, 0.0)
ob_obj_y.lock_location = (True, False, True)
ob_obj_y.lock_rotation = (True, True, True)
ob_obj_y.empty_display_type = 'SPHERE'
ob_obj_y.empty_display_size = 0.1
ob_obj_y.lineart.crease_threshold = 0.0
ob_obj_z.parent = ob_generic_refrigerator
ob_obj_z.location = (0.0, 0.0, 2.134)
ob_obj_z.lock_location = (True, True, False)
ob_obj_z.lock_rotation = (True, True, True)
ob_obj_z.empty_display_type = 'SINGLE_ARROW'
ob_obj_z.empty_display_size = 0.2
ob_obj_z.lineart.crease_threshold = 0.0
ob_obj_prompts.parent = ob_generic_refrigerator
ob_obj_prompts.location = (0.0, 0.0, 0.0)
ob_obj_prompts.lock_location = (True, True, True)
ob_obj_prompts.lock_rotation = (True, True, True)
ob_obj_prompts.empty_display_size = 0.0001
ob_obj_prompts.lineart.crease_threshold = 0.0
ob_mid_point.parent = ob_generic_refrigerator
ob_mid_point.location = (0.4511, 0.0, 0.0)
ob_mid_point.empty_display_size = 0.0254
ob_mid_point.lineart.crease_threshold = 0.0

# ---- collection membership
col_collection.objects.link(ob_refrigerator_generic_refrigerator)
col_collection.objects.link(ob_generic_refrigerator)
col_collection.objects.link(ob_obj_x)
col_collection.objects.link(ob_obj_y)
col_collection.objects.link(ob_obj_z)
col_collection.objects.link(ob_obj_prompts)
col_collection.objects.link(ob_mid_point)

# ---- scene / render settings (as saved in the file)
scene.frame_start = 1; scene.frame_end = 250; scene.frame_set(1)
scene.render.engine = 'BLENDER_EEVEE_NEXT'
scene.cycles.use_denoising = False
scene.cycles.samples = 128
scene.cycles.sampling_pattern = 'TABULATED_SOBOL'
scene.cycles.use_adaptive_sampling = False
scene.cycles.use_light_tree = False
scene.eevee.use_gtao = True
scene.eevee.use_raytracing = True
scene.view_settings.view_transform = 'Filmic'
bpy.context.view_layer.update()

# ---- added for rendering (the .blend has no active camera and no usable light): camera, sun
cam_auto = bpy.data.cameras.new('AutoCamera')
cam_auto.lens = 50.0
cam_auto.sensor_width = 36.0
cam_auto.clip_end = 1000.0
ob_auto_camera = bpy.data.objects.new('AutoCamera', cam_auto)
scene.collection.objects.link(ob_auto_camera)
ob_auto_camera.location = (2.6906, -3.01004, 2.85393)
ob_auto_camera.rotation_euler = (1.09748, -7.21219e-08, 0.694738)
scene.camera = ob_auto_camera
light_auto_sun = bpy.data.lights.new('AutoSun', 'SUN')
light_auto_sun.energy = 3.0
light_auto_sun.angle = 0.0523599
ob_auto_sun = bpy.data.objects.new('AutoSun', light_auto_sun)
scene.collection.objects.link(ob_auto_sun)
ob_auto_sun.rotation_euler = (0.872665, 0.174533, 0.523599)
bpy.context.view_layer.update()

